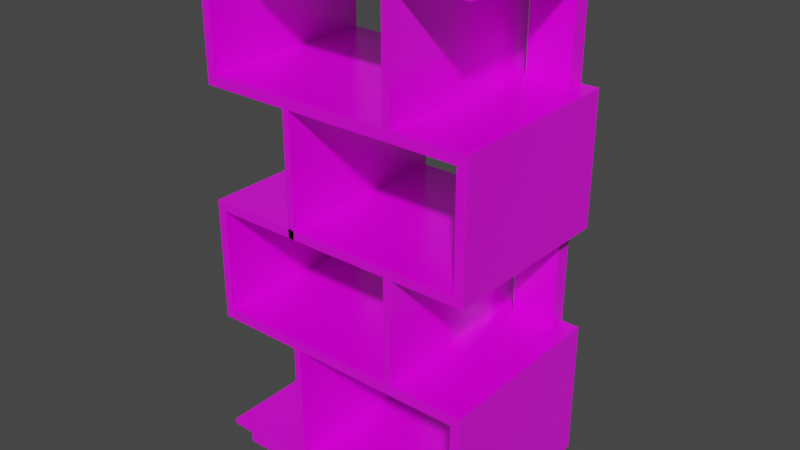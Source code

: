 # Source: Bookshelf1.blend  (saved by Blender 3.0.42; exported with 4.5.12 LTS)
import bpy
from mathutils import Matrix  # noqa: F401  (used for matrix-valued properties, if any)

bpy.ops.wm.read_factory_settings(use_empty=True)
scene = bpy.context.scene
scene.name = 'Scene'

# ---- collections
col_collection = bpy.data.collections.new('Collection'); scene.collection.children.link(col_collection)

# ---- images (referenced by path relative to the original .blend; pixels are not part of the script)
import os
ASSET_DIR = os.environ.get("B2B_ASSET_DIR", "")  # directory of the original .blend (textures are referenced by path, not embedded)
HERE = os.path.dirname(os.path.abspath(__file__))  # packed textures are extracted next to this script under _unpacked/

def load_image(name, relpath, width, height, colorspace="sRGB"):
    """Load a texture the original file referenced (path relative to the .blend, or extracted next to this script)."""
    p = next((c for c in (os.path.join(HERE, relpath), os.path.join(ASSET_DIR, relpath)) if relpath and os.path.exists(c)), "")
    if p:
        img = bpy.data.images.load(p, check_existing=True)
        img.name = name
    else:  # same state as the original file: an image datablock whose file is absent (Cycles renders it pink)
        img = bpy.data.images.new(name, width, height)
        img.source = "FILE"
        img.filepath = "//" + (relpath or name)
    img.colorspace_settings.name = colorspace
    return img
img_texturescom_woodfine0086_7_seamless_s_png = load_image('TexturesCom_WoodFine0086_7_seamless_S.png', 'TexturesCom_WoodFine0086_7_seamless_S.png', 1024, 1024, 'sRGB')

# ---- materials (node trees are filled in below, after node groups)
mat_material = bpy.data.materials.new('Material')
mat_material.alpha_threshold = 0.0
mat_material.line_color = (0.0, 0.0, 0.0, 1.0)

# ---- material node trees
mat_material.use_nodes = True; mat_material.node_tree.nodes.clear()
_N = mat_material.node_tree.nodes; _L = mat_material.node_tree.links
n0 = _N.new('ShaderNodeOutputMaterial'); n0.name = 'Material Output'; n0.location = (300, 300)
n1 = _N.new('ShaderNodeBsdfPrincipled'); n1.name = 'Principled BSDF'; n1.location = (10, 300)
n1.distribution = 'GGX'
n1.subsurface_method = 'RANDOM_WALK_SKIN'
n1.inputs[2].default_value = 0.2268
n1.inputs[3].default_value = 1.45
n1.inputs[13].default_value = 0.9173
n1.inputs[27].default_value = (0.0, 0.0, 0.0, 1.0)
n1.inputs[28].default_value = 1.0
n2 = _N.new('ShaderNodeTexImage'); n2.name = 'Image Texture'; n2.location = (-323, 94)
n2.image = img_texturescom_woodfine0086_7_seamless_s_png
_L.new(n1.outputs[0], n0.inputs[0])
_L.new(n2.outputs[0], n1.inputs[0])
n0.is_active_output = True

# ---- world
world_world = bpy.data.worlds.new('World'); scene.world = world_world
world_world.use_nodes = True; world_world.node_tree.nodes.clear()
_N = world_world.node_tree.nodes; _L = world_world.node_tree.links
n0 = _N.new('ShaderNodeOutputWorld'); n0.name = 'World Output'; n0.location = (300, 300)
n1 = _N.new('ShaderNodeBackground'); n1.name = 'Background'; n1.location = (10, 300)
n1.inputs[0].default_value = (0.05088, 0.05088, 0.05088, 1.0)
_L.new(n1.outputs[0], n0.inputs[0])
n0.is_active_output = True
world_world.color = (0.05088, 0.05088, 0.05088)
world_world.use_sun_shadow = False
world_world.sun_shadow_jitter_overblur = 0.0

# ---- meshes
me_cube = bpy.data.meshes.new('Cube')
me_cube.from_pydata([(0.9135, -0.05371, 0.1), (0.8823, -0.08782, 7.166e-05), (0.3191, -0.08782, 7.166e-05), (0.3398, -0.08782, 7.166e-05), (0.9135, -0.05371, 0.4984), (0.8823, -0.05371, 0.5335), (0.07301, -0.08782, 7.166e-05), (0.2689, -0.08782, 7.166e-05), (0.02978, -0.05371, 0.4984), (0.00325, -0.05371, 0.5335), (0.00325, -0.05371, 0.8724), (0.02978, -0.05371, 0.9029), (0.648, -0.05371, 0.9029), (0.6723, -0.05371, 0.9029), (0.8823, -0.05371, 0.8724), (0.9135, -0.05371, 0.9029), (0.9135, -0.05371, 1.265), (0.8823, -0.05371, 1.3), (0.3173, -0.05371, 1.3), (0.2957, -0.05371, 1.3), (0.02978, -0.05371, 1.265), (0.00325, -0.05371, 1.3), (0.00325, -0.05371, 1.667), (0.02978, -0.05371, 1.7), (0.648, -0.05371, 1.7), (0.6723, -0.05371, 1.7), (0.8823, -0.05371, 1.667), (0.8823, -0.05371, 1.7), (0.913, 0.0, 0.1), (0.9135, -0.0004204, 0.1), (0.913, 0.0, 0.08042), (0.9135, -0.0004204, 0.08042), (0.9131, -0.001143, 0.07981), (0.9126, -0.0003923, 0.07985), (0.9135, -0.5976, 0.1), (0.913, -0.598, 0.1), (0.9135, -0.5976, 0.08042), (0.913, -0.598, 0.08042), (0.9126, -0.5977, 0.07985), (0.9131, -0.5969, 0.07981), (0.003671, 0.0, 0.09958), (0.00325, -0.0004204, 0.09958), (0.003671, -0.0004204, 0.1), (0.004063, -0.0003923, 0.07985), (0.003625, -0.001143, 0.07981), (0.00325, -0.0004204, 0.08042), (0.003671, 0.0, 0.08042), (0.00325, -0.5976, 0.09958), (0.003671, -0.598, 0.09958), (0.003671, -0.5976, 0.1), (0.003625, -0.5969, 0.07981), (0.004063, -0.5977, 0.07985), (0.003671, -0.598, 0.08042), (0.00325, -0.5976, 0.08042), (0.8845, -0.03863, 0.06486), (0.8841, -0.03821, 0.06486), (0.8843, -0.03782, 0.06543), (0.8849, -0.03837, 0.06547), (0.8841, -0.5598, 0.06486), (0.8845, -0.5594, 0.06486), (0.8849, -0.5597, 0.06547), (0.8843, -0.5602, 0.06543), (0.03266, -0.03821, 0.06486), (0.03224, -0.03863, 0.06486), (0.03186, -0.03837, 0.06547), (0.03245, -0.03782, 0.06543), (0.03224, -0.5594, 0.06486), (0.03266, -0.5598, 0.06486), (0.03245, -0.5602, 0.06543), (0.03186, -0.5597, 0.06547), (0.8841, -0.03863, 7.166e-05), (0.8841, -0.03821, 0.0004921), (0.8845, -0.03863, 0.0004921), (0.8841, -0.5594, 7.166e-05), (0.8845, -0.5594, 0.0004921), (0.8841, -0.5598, 0.0004921), (0.03266, -0.03863, 7.166e-05), (0.03224, -0.03863, 0.0004921), (0.03266, -0.03821, 0.0004921), (0.03266, -0.5594, 7.166e-05), (0.03266, -0.5598, 0.0004921), (0.03224, -0.5594, 0.0004921), (0.8823, -0.0003923, 0.07985), (0.8823, 0.0, 0.08042), (0.8823, -0.5976, 0.1004), (0.8819, -0.5976, 0.1), (0.8828, -0.598, 0.09958), (0.8823, -0.598, 0.08042), (0.8823, -0.5977, 0.07985), (0.8819, -0.0004204, 0.1), (0.8823, -0.0004204, 0.1004), (0.8828, 0.0, 0.09958), (0.8823, -0.03821, 0.06486), (0.8823, -0.03782, 0.06543), (0.8823, -0.5602, 0.06543), (0.8823, -0.5598, 0.06486), (0.8823, -0.03863, 7.166e-05), (0.8823, -0.03821, 0.0004921), (0.8823, -0.5598, 0.0004921), (0.8823, -0.5594, 7.166e-05), (0.2959, -0.0003923, 0.07985), (0.2957, 0.0, 0.08042), (0.2953, -0.5976, 0.1), (0.2961, -0.598, 0.09958), (0.2957, -0.5976, 0.1004), (0.3191, -0.03821, 0.06486), (0.3188, -0.03782, 0.06543), (0.3191, -0.03863, 7.166e-05), (0.3191, -0.03821, 0.0004921), (0.2959, -0.5977, 0.07985), (0.2957, -0.598, 0.08042), (0.2953, -0.0004204, 0.1), (0.2957, -0.0004204, 0.1004), (0.2961, 0.0, 0.09958), (0.3191, -0.5598, 0.06486), (0.3188, -0.5602, 0.06543), (0.3191, -0.5594, 7.166e-05), (0.3191, -0.5598, 0.0004921), (0.3173, -0.598, 0.08042), (0.3175, -0.5977, 0.07985), (0.3177, -0.0004204, 0.1), (0.3169, 0.0, 0.09958), (0.3173, -0.0004204, 0.1004), (0.3396, -0.5602, 0.06543), (0.3398, -0.5598, 0.06486), (0.3398, -0.5598, 0.0004921), (0.3398, -0.5594, 7.166e-05), (0.3173, 0.0, 0.08042), (0.3175, -0.0003923, 0.07985), (0.3177, -0.5976, 0.1), (0.3173, -0.5976, 0.1004), (0.3169, -0.598, 0.09958), (0.3396, -0.03782, 0.06543), (0.3398, -0.03821, 0.06486), (0.3398, -0.03821, 0.0004921), (0.3398, -0.03863, 7.166e-05), (0.00325, -0.05371, 0.08042), (0.003625, -0.05415, 0.07981), (0.00325, -0.05371, 0.09958), (0.003671, -0.05371, 0.1), (0.9135, -0.05371, 0.08042), (0.9131, -0.05415, 0.07981), (0.03186, -0.08737, 0.06547), (0.03224, -0.08782, 0.06486), (0.8849, -0.08737, 0.06547), (0.8845, -0.08782, 0.06486), (0.03224, -0.08782, 0.0004921), (0.03266, -0.08782, 7.166e-05), (0.8845, -0.08782, 0.0004921), (0.8841, -0.08782, 7.166e-05), (0.8823, -0.05371, 0.1004), (0.8819, -0.05371, 0.1), (0.2957, -0.05371, 0.1004), (0.2953, -0.05371, 0.1), (0.3177, -0.05371, 0.1), (0.3173, -0.05371, 0.1004), (0.9135, -0.5976, 0.4984), (0.913, -0.598, 0.4984), (0.8819, -0.0004204, 0.4984), (0.8828, 0.0, 0.4988), (0.8823, -0.0004204, 0.4979), (0.913, 0.0, 0.4984), (0.9135, -0.0004204, 0.4984), (0.8819, -0.5976, 0.4984), (0.8823, -0.5976, 0.4979), (0.8828, -0.598, 0.4988), (0.8819, -0.05371, 0.4984), (0.8823, -0.05371, 0.4979), (0.9135, -0.05371, 0.5331), (0.913, -0.05371, 0.5335), (0.9135, -0.5976, 0.5331), (0.913, -0.5976, 0.5335), (0.913, -0.598, 0.5331), (0.8823, 0.0, 0.5331), (0.8823, -0.0004204, 0.5335), (0.9135, -0.0004204, 0.5331), (0.913, 0.0, 0.5331), (0.913, -0.0004204, 0.5335), (0.8823, -0.5976, 0.5335), (0.8823, -0.598, 0.5331), (0.3169, -0.598, 0.4979), (0.3173, -0.5976, 0.4979), (0.3169, -0.5976, 0.4984), (0.2957, -0.5976, 0.4979), (0.2961, -0.598, 0.4979), (0.2961, -0.5976, 0.4984), (0.2961, -0.05371, 0.4984), (0.2957, -0.05371, 0.4979), (0.2961, 0.0, 0.4979), (0.2957, -0.0004204, 0.4979), (0.2961, -0.0004204, 0.4984), (0.3169, 0.0, 0.4979), (0.3169, -0.0004204, 0.4984), (0.3173, -0.0004204, 0.4979), (0.3173, -0.05371, 0.4979), (0.3169, -0.05371, 0.4984), (0.04572, 0.0, 0.08042), (0.04511, -0.0003923, 0.07985), (0.08817, -0.598, 0.09958), (0.0882, -0.5976, 0.1), (0.07272, -0.03782, 0.06543), (0.07301, -0.03821, 0.06486), (0.07301, -0.03821, 0.0004921), (0.07301, -0.03863, 7.166e-05), (0.08817, -0.5977, 0.07985), (0.08788, -0.598, 0.08042), (0.08736, -0.0004204, 0.1), (0.08778, -0.0004204, 0.1004), (0.0882, 0.0, 0.09958), (0.07301, -0.5598, 0.06486), (0.07272, -0.5602, 0.06543), (0.07301, -0.5594, 7.166e-05), (0.07301, -0.5598, 0.0004921), (0.08778, -0.05329, 0.1004), (0.08736, -0.05413, 0.1), (0.0882, -0.05371, 0.1004), (0.2445, -0.598, 0.08042), (0.2448, -0.5977, 0.07985), (0.2441, 0.0, 0.09958), (0.2445, -0.0004204, 0.1004), (0.245, -0.0004204, 0.1), (0.2687, -0.5602, 0.06543), (0.2689, -0.5598, 0.06486), (0.2689, -0.5598, 0.0004921), (0.2689, -0.5594, 7.166e-05), (0.2441, -0.05371, 0.1004), (0.245, -0.05413, 0.1), (0.2445, -0.05329, 0.1004), (0.2445, 0.0, 0.08042), (0.2448, -0.0003923, 0.07985), (0.2445, -0.598, 0.09958), (0.2445, -0.5976, 0.1), (0.2687, -0.03782, 0.06543), (0.2689, -0.03821, 0.06486), (0.2689, -0.03821, 0.0004921), (0.2689, -0.03863, 7.166e-05), (0.08778, -0.0004204, 0.5331), (0.0882, -0.0004204, 0.5335), (0.0882, 0.0, 0.5331), (0.08778, -0.05329, 0.5331), (0.0882, -0.05371, 0.5331), (0.0882, -0.05329, 0.5335), (0.2441, 0.0, 0.5331), (0.2441, -0.0004204, 0.5335), (0.2445, -0.0004204, 0.5331), (0.2441, -0.05371, 0.5331), (0.2445, -0.05329, 0.5331), (0.2441, -0.05329, 0.5335), (0.02978, -0.598, 0.4988), (0.02978, -0.5976, 0.4984), (0.02978, -0.0004204, 0.4984), (0.02978, 0.0, 0.4988), (0.0302, -0.05371, 0.5335), (0.02978, -0.05371, 0.5339), (0.02978, -0.5976, 0.5339), (0.02936, -0.598, 0.5331), (0.0302, -0.5976, 0.5335), (0.0302, -0.0004213, 0.5335), (0.02936, 9.072e-07, 0.5335), (0.02978, -0.0004204, 0.5339), (0.00325, -0.05371, 0.4988), (0.003671, -0.05371, 0.4984), (0.003671, -0.5976, 0.4984), (0.003671, -0.598, 0.4988), (0.00325, -0.5976, 0.4988), (0.003671, -0.0004204, 0.4984), (0.00325, -0.0004204, 0.4988), (0.003671, 0.0, 0.4988), (0.003671, -0.598, 0.5335), (0.00325, -0.5976, 0.5335), (0.00325, -0.0004204, 0.5335), (0.003671, 0.0, 0.5335), (0.02978, -0.05371, 0.872), (0.0302, -0.05371, 0.8724), (0.0302, -0.5976, 0.8724), (0.02936, -0.598, 0.8728), (0.02978, -0.5976, 0.872), (0.0302, -0.0004204, 0.8724), (0.02978, -0.0004204, 0.872), (0.02936, 0.0, 0.8728), (0.00325, -0.0004204, 0.8724), (0.003671, 0.0, 0.8724), (0.00325, -0.5976, 0.8724), (0.003671, -0.598, 0.8724), (0.02978, -0.598, 0.9025), (0.02978, -0.5976, 0.9029), (0.02978, -0.0004204, 0.9029), (0.02978, 0.0, 0.9025), (0.003671, 0.0, 0.9025), (0.00325, -0.0004204, 0.9025), (0.003671, -0.0004204, 0.9029), (0.003671, -0.05371, 0.9029), (0.00325, -0.05371, 0.9025), (0.003671, -0.598, 0.9025), (0.003671, -0.5976, 0.9029), (0.00325, -0.5976, 0.9025), (0.6476, -0.05371, 0.8724), (0.648, -0.05371, 0.872), (0.648, -0.5976, 0.872), (0.6484, -0.598, 0.8728), (0.6476, -0.5976, 0.8724), (0.6484, 0.0, 0.8728), (0.648, -0.0004204, 0.872), (0.6476, -0.0004204, 0.8724), (0.648, -0.598, 0.9025), (0.648, -0.5976, 0.9029), (0.648, -0.0004204, 0.9029), (0.648, 0.0, 0.9025), (0.6476, 0.0, 0.9029), (0.6476, 0.0, 0.9029), (0.6723, -0.05371, 0.872), (0.6727, -0.05371, 0.8724), (0.6723, -0.5976, 0.872), (0.6727, -0.5976, 0.8724), (0.6719, -0.598, 0.8728), (0.6723, -0.0004204, 0.872), (0.6719, 0.0, 0.8728), (0.6727, -0.0004204, 0.8724), (0.6723, -0.598, 0.9025), (0.6723, -0.5976, 0.9029), (0.6723, -0.0004204, 0.9029), (0.6723, 0.0, 0.9025), (0.8823, -0.598, 0.8728), (0.8823, -0.5976, 0.8724), (0.8823, 0.0, 0.8728), (0.8823, -0.0004204, 0.8724), (0.8823, -0.05371, 0.9033), (0.8819, -0.05371, 0.9029), (0.8823, -0.5976, 0.9033), (0.8819, -0.5976, 0.9029), (0.8828, -0.598, 0.9025), (0.8823, -0.0004204, 0.9033), (0.8828, 0.0, 0.9025), (0.8819, -0.0004204, 0.9029), (0.913, -0.05371, 0.8724), (0.9135, -0.05371, 0.8728), (0.913, -0.598, 0.8728), (0.913, -0.5976, 0.8724), (0.9135, -0.5976, 0.8728), (0.913, -0.0004204, 0.8724), (0.913, 0.0, 0.8728), (0.9135, -0.0004204, 0.8728), (0.9135, -0.5976, 0.9029), (0.913, -0.598, 0.9029), (0.913, 0.0, 0.9029), (0.9135, -0.0004204, 0.9029), (0.8819, -0.05371, 1.265), (0.8823, -0.05371, 1.264), (0.8819, -0.5976, 1.265), (0.8823, -0.5976, 1.264), (0.8828, -0.598, 1.265), (0.8819, -0.0004204, 1.265), (0.8828, 0.0, 1.265), (0.8823, -0.0004204, 1.264), (0.9135, -0.5976, 1.265), (0.913, -0.598, 1.265), (0.913, 0.0, 1.265), (0.9135, -0.0004204, 1.265), (0.8823, -0.5976, 1.3), (0.8823, -0.598, 1.299), (0.8823, 0.0, 1.299), (0.8823, -0.0004204, 1.3), (0.9135, -0.05371, 1.299), (0.913, -0.05371, 1.3), (0.913, -0.598, 1.299), (0.9135, -0.5976, 1.299), (0.913, -0.5976, 1.3), (0.9135, -0.0004204, 1.299), (0.913, 0.0, 1.299), (0.913, -0.0004204, 1.3), (0.3173, -0.05371, 1.264), (0.3177, -0.05371, 1.265), (0.3173, -0.5976, 1.264), (0.3177, -0.5976, 1.265), (0.3169, -0.598, 1.265), (0.3173, -0.0004204, 1.264), (0.3169, 0.0, 1.265), (0.3177, -0.0004204, 1.265), (0.3173, -0.5976, 1.3), (0.3173, -0.598, 1.299), (0.3173, 0.0, 1.299), (0.3173, -0.0004204, 1.3), (0.2953, -0.05371, 1.265), (0.2957, -0.05371, 1.264), (0.2957, -0.5976, 1.264), (0.2961, -0.598, 1.265), (0.2953, -0.5976, 1.265), (0.2953, -0.0004204, 1.265), (0.2961, 0.0, 1.265), (0.2957, -0.0004204, 1.264), (0.2957, -0.5976, 1.3), (0.2957, -0.598, 1.299), (0.2957, -0.0004204, 1.3), (0.2957, 0.0, 1.299), (0.02978, -0.598, 1.265), (0.02978, -0.5976, 1.265), (0.02978, -0.0004204, 1.265), (0.02978, 0.0, 1.265), (0.0302, -0.05371, 1.3), (0.02978, -0.05371, 1.3), (0.02978, -0.5976, 1.3), (0.02936, -0.598, 1.299), (0.0302, -0.5976, 1.3), (0.02936, 0.0, 1.299), (0.02978, -0.0004204, 1.3), (0.0302, -0.0004204, 1.3), (0.00325, -0.05371, 1.265), (0.003671, -0.05371, 1.265), (0.003671, -0.5976, 1.265), (0.003671, -0.598, 1.265), (0.00325, -0.5976, 1.265), (0.003671, -0.0004204, 1.265), (0.00325, -0.0004204, 1.265), (0.003671, 0.0, 1.265), (0.003671, -0.598, 1.3), (0.00325, -0.5976, 1.3), (0.00325, -0.0004204, 1.3), (0.003671, 0.0, 1.3), (0.02978, -0.05371, 1.666), (0.0302, -0.05371, 1.667), (0.0302, -0.5976, 1.667), (0.02936, -0.598, 1.667), (0.02978, -0.5976, 1.666), (0.0302, -0.0004204, 1.667), (0.02978, -0.0004204, 1.666), (0.02936, 0.0, 1.667), (0.003671, -0.598, 1.667), (0.00325, -0.5976, 1.667), (0.00325, -0.0004204, 1.667), (0.003671, 0.0, 1.667), (0.02978, -0.598, 1.699), (0.02978, -0.5976, 1.7), (0.02978, -0.0004204, 1.7), (0.02978, 0.0, 1.699), (0.003671, -0.598, 1.699), (0.003671, -0.5976, 1.7), (0.00325, -0.5976, 1.699), (0.003671, -0.05371, 1.7), (0.00325, -0.05371, 1.699), (0.00325, -0.0004204, 1.699), (0.003671, -0.0004204, 1.7), (0.003671, 0.0, 1.699), (0.6476, -0.05371, 1.667), (0.648, -0.05371, 1.666), (0.648, -0.5976, 1.666), (0.6484, -0.598, 1.667), (0.6476, -0.5976, 1.667), (0.648, -0.0004204, 1.666), (0.6476, -0.0004204, 1.667), (0.6484, 0.0, 1.667), (0.648, -0.598, 1.699), (0.648, -0.5976, 1.7), (0.648, -0.0004204, 1.7), (0.648, 0.0, 1.699), (0.6723, -0.05371, 1.666), (0.6727, -0.05371, 1.667), (0.6723, -0.5976, 1.666), (0.6727, -0.5976, 1.667), (0.6719, -0.598, 1.667), (0.6719, 0.0, 1.667), (0.6727, -0.0004204, 1.667), (0.6723, -0.0004204, 1.666), (0.6723, -0.598, 1.699), (0.6723, -0.5976, 1.7), (0.6723, 0.0, 1.699), (0.6723, -0.0004204, 1.7), (0.8823, -0.5976, 1.667), (0.8823, -0.598, 1.667), (0.8823, 0.0, 1.667), (0.8823, -0.0004204, 1.667), (0.8823, -0.5976, 1.7), (0.8823, -0.598, 1.699), (0.8823, -0.0004204, 1.7), (0.8823, 0.0, 1.699), (0.913, -0.05371, 1.667), (0.9135, -0.05371, 1.667), (0.913, -0.5976, 1.667), (0.9135, -0.5976, 1.667), (0.913, -0.598, 1.667), (0.913, -0.0004204, 1.667), (0.913, 0.0, 1.667), (0.9135, -0.0004204, 1.667), (0.913, -0.5976, 1.7), (0.913, -0.598, 1.699), (0.9135, -0.5976, 1.699), (0.9135, -0.05371, 1.699), (0.913, -0.05371, 1.7), (0.913, -0.0004204, 1.7), (0.9135, -0.0004204, 1.699), (0.913, 0.0, 1.699), (0.648, -0.05371, 1.3), (0.6484, -0.05371, 1.3), (0.648, -0.5976, 1.3), (0.6484, -0.5976, 1.3), (0.6484, -0.598, 1.3), (0.648, -0.0004204, 1.3), (0.6484, 0.0, 1.3), (0.6484, -0.0004204, 1.3), (0.6719, -0.05371, 1.3), (0.6723, -0.05371, 1.3), (0.6723, -0.5976, 1.3), (0.6719, -0.598, 1.3), (0.6719, -0.5976, 1.3), (0.6719, 0.0, 1.3), (0.6723, -0.0004204, 1.3), (0.6719, -0.0004204, 1.3), (0.3169, -0.05371, 0.8724), (0.3173, -0.05371, 0.8728), (0.3173, -0.5976, 0.8728), (0.3169, -0.598, 0.8728), (0.3169, -0.5976, 0.8724), (0.3173, -0.0004204, 0.8728), (0.3169, -0.0004204, 0.8724), (0.3169, 0.0, 0.8728), (0.2957, -0.0004204, 0.8728), (0.2961, 0.0, 0.8728), (0.2961, -0.0004204, 0.8724), (0.2957, -0.05371, 0.8728), (0.2961, -0.05371, 0.8724), (0.2957, -0.5976, 0.8728), (0.2961, -0.5976, 0.8724), (0.2961, -0.598, 0.8728), (0.648, -0.05371, 0.5339), (0.6484, -0.05371, 0.5335), (0.648, -0.5976, 0.5339), (0.6484, -0.5976, 0.5335), (0.6484, -0.598, 0.5339), (0.6484, 0.0, 0.5339), (0.6484, -0.0004204, 0.5335), (0.648, -0.0004204, 0.5339), (0.6719, 0.0, 0.5339), (0.6723, -0.0004204, 0.5339), (0.6719, -0.0004204, 0.5335), (0.6719, -0.05371, 0.5335), (0.6723, -0.05371, 0.5339), (0.6723, -0.5976, 0.5339), (0.6719, -0.598, 0.5339), (0.6719, -0.5976, 0.5335), (0.2445, -0.0004204, 0.9033), (0.2445, 0.0, 0.9029), (0.2445, -0.05329, 0.9033), (0.2441, -0.05371, 0.9033), (0.245, -0.05413, 0.9029), (0.08736, -0.0004204, 0.9029), (0.08778, -0.0004204, 0.9033), (0.0882, 0.0, 0.9029), (0.0882, -0.05371, 0.9033), (0.08778, -0.05329, 0.9033), (0.08736, -0.05413, 0.9029), (0.2445, -0.05329, 1.264), (0.2441, -0.05329, 1.265), (0.2441, -0.05371, 1.264), (0.2445, -0.0004204, 1.264), (0.2441, 0.0, 1.264), (0.2441, -0.0004204, 1.265), (0.0882, 0.0, 1.264), (0.08778, -0.0004204, 1.264), (0.0882, -0.0004204, 1.265), (0.0882, -0.05371, 1.264), (0.0882, -0.05329, 1.265), (0.08778, -0.05329, 1.264), (0.8547, -0.0004204, 0.5335), (0.8538, 6.148e-06, 0.5332), (0.8542, -0.0004204, 0.5339), (0.8538, -0.05371, 0.5339), (0.8547, -0.05371, 0.5335), (0.8542, -0.05329, 0.5339), (0.7101, -0.05517, 0.5355), (0.7097, -0.05475, 0.5355), (0.7093, -0.0552, 0.5351), (0.7093, -0.001887, 0.5351), (0.7097, -0.001888, 0.5355), (0.7101, -0.001463, 0.5351), (0.7123, -0.001463, 0.8738), (0.7119, -0.001888, 0.8738), (0.7123, -0.001883, 0.8742), (0.8559, -4.268e-06, 0.8722), (0.856, -0.0004247, 0.8727), (0.8564, -0.0004204, 0.8722), (0.7123, -0.05517, 0.8738), (0.7123, -0.05475, 0.8742), (0.7119, -0.05475, 0.8738), (0.8559, -0.05371, 0.8722), (0.8564, -0.05329, 0.8722), (0.856, -0.05329, 0.8727), (0.8542, -0.05329, 1.3), (0.8542, -0.05371, 1.3), (0.8559, 0.0, 1.299), (0.8564, -0.0004201, 1.3), (0.8568, -0.0004204, 1.3), (0.7097, -0.05329, 1.3), (0.7097, -0.05371, 1.3), (0.7093, -0.0004204, 1.3), (0.7097, -0.0004204, 1.3), (0.7101, 0.0, 1.299), (0.7101, -0.05371, 1.666), (0.7101, -0.05329, 1.667), (0.7097, -0.05329, 1.666), (0.8538, -0.05371, 1.666), (0.8542, -0.05329, 1.666), (0.8538, -0.05329, 1.667), (0.8564, -0.0004201, 1.666), (0.8559, 0.0, 1.666), (0.8559, -0.0004204, 1.667), (0.7101, 0.0, 1.666), (0.7097, -0.0004204, 1.666), (0.7101, -0.0004204, 1.667)], [], [(50, 137, 142, 69), (214, 139, 49, 199), (206, 42, 139, 214), (37, 35, 86, 87), (34, 0, 4, 156), (28, 91, 159, 161), (96, 70, 149, 1), (54, 145, 148, 72), (53, 47, 138, 136), (46, 40, 208, 196), (76, 203, 6, 147), (66, 143, 146, 81), (62, 201, 202, 78), (58, 95, 98, 75), (95, 124, 125, 98), (101, 113, 121, 127), (141, 39, 60, 144), (145, 59, 74, 148), (128, 82, 93, 132), (87, 86, 131, 118), (86, 35, 157, 165), (38, 88, 94, 61), (103, 131, 180, 184), (100, 128, 132, 106), (2, 3, 126, 116), (107, 135, 3, 2), (111, 220, 226, 153), (7, 2, 116, 224), (153, 226, 231, 102), (156, 4, 168, 170), (88, 119, 123, 94), (150, 84, 164, 167), (135, 96, 1, 3), (89, 120, 154, 151), (229, 100, 106, 232), (228, 218, 113, 101), (155, 122, 193, 194), (233, 105, 108, 234), (235, 107, 2, 7), (90, 150, 167, 160), (110, 103, 230, 216), (109, 217, 221, 115), (83, 91, 28, 30), (3, 1, 99, 126), (92, 55, 71, 97), (209, 67, 80, 212), (1, 149, 73, 99), (82, 33, 56, 93), (204, 51, 68, 210), (0, 29, 162, 4), (205, 198, 48, 52), (43, 197, 200, 65), (161, 159, 173, 176), (166, 163, 249, 8), (140, 0, 34, 36), (32, 141, 144, 57), (151, 154, 129, 85), (133, 92, 97, 134), (177, 174, 5, 169), (5, 174, 561, 565), (165, 157, 172, 179), (169, 5, 178, 171), (4, 162, 175, 168), (158, 166, 8, 250), (192, 190, 186, 195), (197, 229, 232, 200), (130, 155, 194, 181), (118, 131, 103, 110), (121, 113, 188, 191), (114, 222, 223, 117), (227, 219, 244, 246), (147, 6, 211, 79), (143, 63, 77, 146), (127, 121, 91, 83), (136, 138, 41, 45), (137, 44, 64, 142), (207, 213, 239, 236), (6, 7, 224, 211), (201, 233, 234, 202), (216, 230, 198, 205), (152, 104, 183, 187), (105, 133, 134, 108), (124, 114, 117, 125), (119, 109, 115, 123), (112, 152, 187, 189), (217, 204, 210, 221), (203, 235, 7, 6), (215, 225, 245, 240), (226, 214, 199, 231), (196, 208, 218, 228), (8, 249, 262, 261), (243, 237, 241, 247), (218, 208, 238, 242), (222, 209, 212, 223), (258, 251, 267, 271), (268, 255, 275, 283), (178, 5, 565, 569, 252, 256), (195, 186, 185, 182), (173, 159, 251, 258, 572, 562), (165, 179, 255, 248), (9, 269, 282, 10), (266, 260, 9, 270), (254, 253, 272, 276), (250, 8, 261, 265), (260, 264, 269, 9), (248, 255, 268, 263), (286, 11, 548, 543), (285, 11, 291, 294), (270, 9, 10, 280), (274, 273, 296, 300), (569, 570, 257, 252), (258, 271, 281, 279), (298, 297, 522, 524), (11, 285, 305, 12, 542, 548), (284, 275, 299, 304), (10, 282, 295, 292), (545, 308, 307, 301, 279, 287), (283, 275, 284, 293), (314, 299, 526, 536), (311, 317, 325, 14), (11, 286, 290, 291), (279, 281, 288, 287), (273, 277, 303, 296), (323, 14, 334, 337), (315, 310, 534, 531), (301, 316, 530, 527), (539, 542, 12, 306, 309), (304, 299, 314, 318), (313, 311, 14, 323), (326, 328, 349, 347), (14, 325, 339, 334), (318, 314, 322, 330), (316, 321, 332, 324), (13, 319, 329, 327), (320, 13, 327, 333), (342, 15, 16, 354), (335, 341, 345, 15), (346, 348, 373, 371), (330, 322, 336, 343), (344, 332, 352, 356), (324, 332, 344, 340), (16, 357, 367, 362), (350, 359, 379, 374), (331, 326, 347, 353), (338, 335, 15, 342), (330, 343, 355, 350), (15, 345, 357, 16), (17, 361, 589, 586), (370, 372, 508, 507), (361, 17, 363, 369), (360, 352, 376, 380, 594, 587), (586, 18, 378, 358, 17), (356, 352, 360, 368), (374, 385, 521, 509), (378, 18, 19, 390), (354, 16, 362, 365), (351, 346, 371, 377), (350, 355, 364, 359), (385, 391, 401, 394), (20, 395, 408, 407), (591, 592, 381, 18), (375, 370, 507, 511), (384, 383, 517, 519), (387, 382, 20, 396), (399, 404, 424, 418), (396, 20, 407, 411), (390, 19, 398, 402), (393, 388, 397, 403), (19, 392, 405, 398), (383, 389, 514, 517), (412, 406, 21, 416), (21, 415, 427, 22), (394, 401, 414, 409), (420, 419, 442, 446), (403, 397, 413, 417), (400, 399, 418, 422), (22, 427, 436, 438), (430, 421, 445, 450), (406, 410, 415, 21), (403, 417, 429, 425), (414, 401, 421, 426), (416, 21, 22, 428), (432, 23, 24, 452), (444, 443, 490, 492), (428, 22, 438, 439), (23, 432, 440, 437), (425, 433, 453, 449), (23, 431, 451, 24), (452, 24, 25, 465), (443, 447, 495, 490), (419, 423, 448, 442), (425, 429, 441, 433), (426, 421, 430, 434), (431, 23, 437, 435), (466, 26, 474, 476), (25, 463, 470, 27), (24, 451, 463, 25), (449, 459, 503, 496), (454, 456, 500, 499), (458, 445, 494, 501), (468, 473, 489, 480), (472, 27, 486, 487), (459, 464, 473, 468), (461, 454, 499, 504), (465, 25, 27, 472), (457, 455, 26, 466), (475, 481, 488, 485), (493, 491, 498, 502), (27, 470, 482, 486), (477, 475, 485, 484), (26, 469, 479, 474), (471, 467, 478, 483), (491, 497, 505, 498), (506, 510, 520, 518), (450, 445, 458, 462), (455, 460, 469, 26), (449, 453, 464, 459), (462, 458, 467, 471), (512, 506, 518, 516), (525, 523, 533, 537), (380, 376, 388, 393), (374, 379, 391, 385), (382, 386, 395, 20), (388, 376, 513, 515), (540, 538, 552, 549), (523, 528, 532, 533), (310, 312, 535, 534), (297, 302, 529, 522), (301, 307, 321, 316), (12, 305, 319, 13), (562, 572, 573, 576), (306, 12, 13, 320), (544, 547, 560, 556), (539, 545, 555, 553), (557, 559, 550, 554), (546, 541, 551, 558), (584, 577, 575, 580), (253, 259, 278, 272), (591, 586, 598, 595), (571, 568, 581, 574), (567, 564, 582, 579), (566, 563, 578, 583), (593, 590, 597, 605), (18, 381, 392, 19), (587, 594, 604, 602), (585, 588, 601, 599), (600, 603, 606, 596), (280, 10, 292, 289), (17, 358, 366, 363), (30, 31, 32, 33), (36, 37, 38, 39), (40, 41, 42), (43, 44, 45, 46), (47, 48, 49), (50, 51, 52, 53), (54, 55, 56, 57), (58, 59, 60, 61), (62, 63, 64, 65), (66, 67, 68, 69), (70, 71, 72), (73, 74, 75), (76, 77, 78), (79, 80, 81), (84, 85, 86), (89, 90, 91), (102, 103, 104), (111, 112, 113), (120, 121, 122), (129, 130, 131), (158, 159, 160), (163, 164, 165), (170, 171, 172), (175, 176, 177), (180, 181, 182), (183, 184, 185), (188, 189, 190), (191, 192, 193), (206, 207, 208), (213, 214, 215), (218, 219, 220), (225, 226, 227), (236, 237, 238), (239, 240, 241), (242, 243, 244), (245, 246, 247), (254, 255, 256), (257, 258, 259), (262, 263, 264), (265, 266, 267), (274, 275, 276), (277, 278, 279), (288, 289, 290), (293, 294, 295), (298, 299, 300), (301, 302, 303), (306, 307, 308, 309), (312, 313, 314), (315, 316, 317), (328, 329, 330), (331, 332, 333), (336, 337, 338), (339, 340, 341), (348, 349, 350), (351, 352, 353), (364, 365, 366), (367, 368, 369), (372, 373, 374), (375, 376, 377), (384, 385, 386), (387, 388, 389), (400, 401, 402), (403, 404, 405), (408, 409, 410), (411, 412, 413), (420, 421, 422), (423, 424, 425), (434, 435, 436), (439, 440, 441), (444, 445, 446), (447, 448, 449), (456, 457, 458), (459, 460, 461), (476, 477, 478), (479, 480, 481), (482, 483, 484), (487, 488, 489), (492, 493, 494), (495, 496, 497), (500, 501, 502), (503, 504, 505), (508, 509, 510), (511, 512, 513), (514, 515, 516), (519, 520, 521), (524, 525, 526), (527, 528, 529), (530, 531, 532), (535, 536, 537), (540, 541, 542), (543, 544, 545), (546, 547, 548), (549, 550, 551), (552, 553, 554), (555, 556, 557), (558, 559, 560), (561, 562, 563), (564, 565, 566), (567, 568, 569), (570, 571, 572), (573, 574, 575), (576, 577, 578), (579, 580, 581), (582, 583, 584), (587, 588, 589), (592, 593, 594), (595, 596, 597), (598, 599, 600), (601, 602, 603), (604, 605, 606), (137, 50, 53, 136), (197, 43, 46, 196), (29, 31, 30, 28), (52, 48, 47, 53), (35, 37, 36, 34), (40, 46, 45, 41), (199, 49, 48, 198), (88, 38, 37, 87), (139, 42, 41, 138), (141, 32, 31, 140), (143, 66, 69, 142), (201, 62, 65, 200), (95, 58, 61, 94), (145, 54, 57, 144), (32, 57, 56, 33), (64, 44, 43, 65), (50, 69, 68, 51), (60, 39, 38, 61), (147, 79, 81, 146), (203, 76, 78, 202), (99, 73, 75, 98), (149, 70, 72, 148), (66, 81, 80, 67), (74, 59, 58, 75), (62, 78, 77, 63), (71, 55, 54, 72), (33, 82, 83, 30), (119, 88, 87, 118), (120, 89, 91, 121), (55, 92, 93, 56), (124, 95, 94, 123), (70, 96, 97, 71), (126, 99, 98, 125), (151, 85, 84, 150), (128, 100, 101, 127), (133, 105, 106, 132), (135, 107, 108, 134), (217, 109, 110, 216), (220, 111, 113, 218), (222, 114, 115, 221), (224, 116, 117, 223), (153, 102, 104, 152), (109, 119, 118, 110), (114, 124, 123, 115), (116, 126, 125, 117), (82, 128, 127, 83), (85, 129, 131, 86), (92, 133, 132, 93), (96, 135, 134, 97), (155, 130, 129, 154), (44, 137, 136, 45), (49, 139, 138, 47), (39, 141, 140, 36), (63, 143, 142, 64), (59, 145, 144, 60), (76, 147, 146, 77), (73, 149, 148, 74), (89, 151, 150, 90), (111, 153, 152, 112), (122, 155, 154, 120), (103, 184, 183, 104), (28, 161, 162, 29), (167, 164, 163, 166), (160, 167, 166, 158), (161, 176, 175, 162), (157, 35, 34, 156), (164, 84, 86, 165), (90, 160, 159, 91), (169, 171, 170, 168), (174, 177, 176, 173), (171, 178, 179, 172), (177, 169, 168, 175), (156, 170, 172, 157), (158, 250, 251, 159), (182, 185, 184, 180), (187, 183, 185, 186), (190, 192, 191, 188), (195, 182, 181, 194), (189, 187, 186, 190), (192, 195, 194, 193), (180, 131, 130, 181), (121, 191, 193, 122), (188, 113, 112, 189), (229, 197, 196, 228), (231, 199, 198, 230), (233, 201, 200, 232), (235, 203, 202, 234), (51, 204, 205, 52), (42, 206, 208, 40), (67, 209, 210, 68), (79, 211, 212, 80), (206, 214, 213, 207), (204, 217, 216, 205), (209, 222, 221, 210), (211, 224, 223, 212), (214, 226, 225, 215), (100, 229, 228, 101), (102, 231, 230, 103), (105, 233, 232, 106), (107, 235, 234, 108), (219, 227, 226, 220), (236, 239, 241, 237), (237, 243, 242, 238), (240, 245, 247, 241), (243, 247, 246, 244), (227, 246, 245, 225), (239, 213, 215, 240), (218, 242, 244, 219), (238, 208, 207, 236), (253, 254, 256, 252), (259, 253, 252, 257), (561, 174, 173, 562), (178, 256, 255, 179), (249, 163, 165, 248), (261, 262, 264, 260), (265, 261, 260, 266), (269, 264, 263, 268), (271, 267, 266, 270), (270, 280, 281, 271), (267, 251, 250, 265), (262, 249, 248, 263), (273, 274, 276, 272), (277, 273, 272, 278), (283, 293, 295, 282), (278, 259, 258, 279), (268, 283, 282, 269), (275, 255, 254, 276), (287, 288, 290, 286), (292, 295, 294, 291), (289, 292, 291, 290), (285, 294, 293, 284), (279, 301, 303, 277), (288, 281, 280, 289), (297, 298, 300, 296), (302, 297, 296, 303), (284, 304, 305, 285), (545, 287, 286, 543), (274, 300, 299, 275), (311, 313, 312, 310), (317, 311, 310, 315), (301, 527, 529, 302), (319, 305, 304, 318), (306, 320, 321, 307), (327, 329, 328, 326), (333, 327, 326, 331), (323, 337, 336, 322), (322, 314, 313, 323), (332, 321, 320, 333), (316, 324, 325, 317), (329, 319, 318, 330), (335, 338, 337, 334), (341, 335, 334, 339), (340, 344, 345, 341), (338, 342, 343, 336), (339, 325, 324, 340), (342, 354, 355, 343), (347, 349, 348, 346), (353, 347, 346, 351), (354, 365, 364, 355), (349, 328, 330, 350), (344, 356, 357, 345), (331, 353, 352, 332), (363, 366, 365, 362), (369, 363, 362, 367), (366, 358, 359, 364), (361, 369, 368, 360), (358, 378, 379, 359), (367, 357, 356, 368), (371, 373, 372, 370), (377, 371, 370, 375), (373, 348, 350, 374), (594, 380, 381, 592), (351, 377, 376, 352), (383, 384, 386, 382), (389, 383, 382, 387), (393, 403, 405, 392), (392, 381, 380, 393), (378, 390, 391, 379), (388, 515, 514, 389), (399, 400, 402, 398), (404, 399, 398, 405), (397, 388, 387, 396), (390, 402, 401, 391), (395, 386, 385, 394), (407, 408, 410, 406), (411, 407, 406, 412), (415, 410, 409, 414), (412, 416, 417, 413), (408, 395, 394, 409), (413, 397, 396, 411), (419, 420, 422, 418), (423, 419, 418, 424), (429, 417, 416, 428), (421, 401, 400, 422), (424, 404, 403, 425), (427, 415, 414, 426), (431, 435, 434, 430), (438, 436, 435, 437), (439, 438, 437, 440), (433, 441, 440, 432), (436, 427, 426, 434), (428, 439, 441, 429), (443, 444, 446, 442), (447, 443, 442, 448), (461, 504, 503, 459), (453, 433, 432, 452), (448, 423, 425, 449), (445, 421, 420, 446), (451, 431, 430, 450), (455, 457, 456, 454), (460, 455, 454, 461), (465, 472, 473, 464), (450, 462, 463, 451), (452, 465, 464, 453), (471, 483, 482, 470), (469, 460, 459, 468), (457, 466, 467, 458), (470, 463, 462, 471), (475, 477, 476, 474), (481, 475, 474, 479), (477, 484, 483, 478), (486, 482, 484, 485), (487, 486, 485, 488), (480, 489, 488, 481), (468, 480, 479, 469), (472, 487, 489, 473), (466, 476, 478, 467), (491, 493, 492, 490), (497, 491, 490, 495), (499, 500, 502, 498), (504, 499, 498, 505), (501, 494, 493, 502), (496, 503, 505, 497), (495, 447, 449, 496), (494, 445, 444, 492), (458, 501, 500, 456), (507, 508, 510, 506), (511, 507, 506, 512), (512, 516, 515, 513), (518, 520, 519, 517), (516, 518, 517, 514), (520, 510, 509, 521), (374, 509, 508, 372), (375, 511, 513, 376), (521, 385, 384, 519), (523, 525, 524, 522), (528, 523, 522, 529), (527, 530, 532, 528), (534, 535, 537, 533), (531, 534, 533, 532), (525, 537, 536, 526), (314, 536, 535, 312), (530, 316, 315, 531), (526, 299, 298, 524), (542, 539, 538, 540), (541, 546, 548, 542), (547, 544, 543, 548), (549, 552, 554, 550), (553, 555, 557, 554), (550, 559, 558, 551), (559, 557, 556, 560), (540, 549, 551, 541), (560, 547, 546, 558), (539, 553, 552, 538), (555, 545, 544, 556), (569, 565, 564, 567), (563, 566, 565, 561), (257, 570, 572, 258), (570, 569, 568, 571), (575, 577, 576, 573), (579, 582, 584, 580), (577, 584, 583, 578), (574, 581, 580, 575), (567, 579, 581, 568), (573, 572, 571, 574), (566, 583, 582, 564), (562, 576, 578, 563), (360, 587, 589, 361), (586, 589, 588, 585), (590, 593, 592, 591), (595, 598, 600, 596), (599, 601, 603, 600), (602, 604, 606, 603), (596, 606, 605, 597), (593, 605, 604, 594), (601, 588, 587, 602), (598, 586, 585, 599), (597, 590, 591, 595), (31, 29, 0, 140)])
_uv = me_cube.uv_layers.new(name='UVMap')
_uv.uv.foreach_set('vector', [-0.03692, 0.01438, -0.03692, 0.653, -0.003698, 0.6139, -0.003698, 0.05818, 0.06161, 0.653, -0.03687, 0.6535, -0.03687, 0.01353, 0.0626, 0.01353, 0.06161, 0.7162, -0.03687, 0.7162, -0.03687, 0.6535, 0.06161, 0.653, 1.033, -0.3666, 1.033, -0.3436, 0.9975, -0.3441, 0.997, -0.3666, 0.05446, -0.3436, 0.6945, -0.3436, 0.6945, 0.1252, 0.05446, 0.1252, 1.033, -0.3436, 0.9975, -0.3441, 0.9975, 0.1257, 1.033, 0.1252, 0.997, 0.6713, 0.9991, 0.6713, 0.9991, 0.6134, 0.997, 0.6134, 0.7122, -0.3849, 0.6543, -0.3849, 0.6543, -0.4607, 0.7122, -0.4607, 0.05446, -0.3666, 0.05446, -0.3441, 0.6945, -0.3441, 0.6945, -0.3666, -0.03687, -0.3666, -0.03687, -0.3441, 0.0626, -0.3441, 0.01261, -0.3666, -0.002763, 0.6713, 0.04472, 0.6713, 0.04472, 0.6134, -0.002763, 0.6134, 0.09942, -0.3849, 0.6543, -0.3849, 0.6543, -0.4607, 0.09942, -0.4607, -0.002763, -0.3849, 0.04472, -0.3849, 0.04472, -0.4607, -0.002763, -0.4607, 0.9991, -0.3849, 0.997, -0.3849, 0.997, -0.4607, 0.9991, -0.4607, 0.997, -0.3849, 0.3587, -0.3849, 0.3587, -0.4607, 0.997, -0.4607, 0.3067, -0.3666, 0.3072, -0.3441, 0.3317, -0.3441, 0.3322, -0.3666, 1.033, 0.653, 1.033, 0.01438, 1.0, 0.05818, 1.0, 0.6139, 0.6543, -0.3849, 0.09942, -0.3849, 0.09942, -0.4607, 0.6543, -0.4607, 0.3325, 0.7163, 0.997, 0.7163, 0.997, 0.6722, 0.3584, 0.6722, 0.997, -0.3666, 0.9975, -0.3441, 0.3317, -0.3441, 0.3322, -0.3666, 0.9975, -0.3441, 1.033, -0.3436, 1.033, 0.1252, 0.9975, 0.1257, 1.033, 0.0135, 0.997, 0.0135, 0.997, 0.05754, 0.9993, 0.05754, 0.3072, -0.3441, 0.3317, -0.3441, 0.3317, 0.1247, 0.3072, 0.1247, 0.307, 0.7163, 0.3325, 0.7163, 0.3584, 0.6722, 0.334, 0.6722, 0.3342, 0.6134, 0.3587, 0.6134, 0.3587, 0.05849, 0.3342, 0.05849, 0.3342, 0.6713, 0.3587, 0.6713, 0.3587, 0.6134, 0.3342, 0.6134, 0.3062, 0.7162, 0.2471, 0.7162, 0.2471, 0.653, 0.3062, 0.6535, 0.2752, 0.6134, 0.3342, 0.6134, 0.3342, 0.05849, 0.2752, 0.05849, 0.3062, 0.6535, 0.2471, 0.653, 0.2466, 0.01353, 0.3062, 0.01353, 0.05446, 0.1252, 0.6945, 0.1252, 0.6945, 0.166, 0.05446, 0.166, 0.997, 0.0135, 0.3325, 0.0135, 0.3584, 0.05754, 0.997, 0.05754, 0.6945, -0.3431, 0.05446, -0.3431, 0.05446, 0.1247, 0.6945, 0.1247, 0.3587, 0.6713, 0.997, 0.6713, 0.997, 0.6134, 0.3587, 0.6134, 0.9965, 0.7162, 0.3327, 0.7162, 0.3327, 0.6535, 0.9965, 0.6535, 0.2469, 0.7163, 0.307, 0.7163, 0.334, 0.6722, 0.2749, 0.6722, 0.2466, -0.3666, 0.2461, -0.3441, 0.3072, -0.3441, 0.3067, -0.3666, 0.6945, -0.3431, 0.7572, -0.3431, 0.7572, 0.1247, 0.6945, 0.1247, 0.2752, -0.3849, 0.3342, -0.3849, 0.3342, -0.4607, 0.2752, -0.4607, 0.2752, 0.6713, 0.3342, 0.6713, 0.3342, 0.6134, 0.2752, 0.6134, 0.7572, -0.3431, 0.6945, -0.3431, 0.6945, 0.1247, 0.7572, 0.1247, 0.3067, -0.3666, 0.3072, -0.3441, 0.2466, -0.3441, 0.2466, -0.3666, 0.307, 0.0135, 0.2469, 0.0135, 0.2749, 0.05754, 0.334, 0.05754, 0.997, -0.3666, 0.9975, -0.3441, 1.033, -0.3436, 1.033, -0.3666, 0.3587, 0.6134, 0.997, 0.6134, 0.997, 0.05849, 0.3587, 0.05849, 0.997, -0.3849, 0.9991, -0.3849, 0.9991, -0.4607, 0.997, -0.4607, 0.04472, -0.3849, -0.002763, -0.3849, -0.002763, -0.4607, 0.04472, -0.4607, 0.997, 0.6134, 0.9991, 0.6134, 0.9991, 0.05849, 0.997, 0.05849, 0.997, 0.7163, 1.033, 0.7163, 0.9993, 0.6722, 0.997, 0.6722, 0.06256, 0.0135, -0.03641, 0.0135, -0.003001, 0.05754, 0.04438, 0.05754, 0.6945, -0.3436, 0.7572, -0.3436, 0.7572, 0.1252, 0.6945, 0.1252, 0.06222, -0.3666, 0.06256, -0.3441, -0.03687, -0.3441, -0.03687, -0.3666, -0.03641, 0.7163, 0.01189, 0.7163, 0.04438, 0.6722, -0.003001, 0.6722, 1.033, 0.1252, 0.9975, 0.1257, 0.997, 0.166, 1.033, 0.166, 0.9965, 0.6535, 0.9965, 0.01353, -0.006144, 0.01353, -0.006144, 0.6535, 0.6945, -0.3666, 0.6945, -0.3436, 0.05446, -0.3436, 0.05446, -0.3666, 1.033, 0.7154, 1.033, 0.653, 1.0, 0.6139, 1.0, 0.6716, 0.9965, 0.6535, 0.3327, 0.6535, 0.3327, 0.01353, 0.9965, 0.01353, 0.3587, -0.3849, 0.997, -0.3849, 0.997, -0.4607, 0.3587, -0.4607, 1.033, 0.7162, 0.997, 0.7162, 0.997, 0.6535, 1.033, 0.6535, 0.997, 0.6535, 0.997, 0.7162, 0.9645, 0.7162, 0.9645, 0.6535, 0.9975, 0.1257, 1.033, 0.1252, 1.033, 0.166, 0.997, 0.166, 1.033, 0.6535, 0.997, 0.6535, 0.997, 0.01353, 1.033, 0.01353, 0.6945, 0.1252, 0.7572, 0.1252, 0.7572, 0.166, 0.6945, 0.166, 0.9965, 0.7162, 0.9965, 0.6535, -0.006144, 0.6535, -0.006144, 0.7162, 0.3317, 0.7162, 0.3072, 0.7162, 0.3072, 0.6535, 0.3317, 0.6535, 0.01189, 0.7163, 0.2469, 0.7163, 0.2749, 0.6722, 0.04438, 0.6722, 0.05446, -0.3431, 0.6945, -0.3431, 0.6945, 0.1247, 0.05446, 0.1247, 0.3322, -0.3666, 0.3317, -0.3441, 0.3072, -0.3441, 0.3067, -0.3666, 0.3317, -0.3441, 0.3072, -0.3441, 0.3072, 0.1247, 0.3317, 0.1247, 0.3342, -0.3849, 0.2752, -0.3849, 0.2752, -0.4607, 0.3342, -0.4607, 0.695, -0.3431, 0.7572, -0.3431, 0.7572, 0.166, 0.695, 0.166, -0.002763, 0.6134, 0.04472, 0.6134, 0.04472, 0.05849, -0.002763, 0.05849, 0.6543, -0.3849, 0.7122, -0.3849, 0.7122, -0.4607, 0.6543, -0.4607, 0.3322, -0.3666, 0.3317, -0.3441, 0.9975, -0.3441, 0.997, -0.3666, 0.6945, -0.3666, 0.6945, -0.3441, 0.7572, -0.3441, 0.7572, -0.3666, -0.03692, 0.653, -0.03692, 0.7154, -0.003698, 0.6716, -0.003698, 0.6139, 0.7572, -0.3431, 0.695, -0.3431, 0.695, 0.166, 0.7572, 0.166, 0.04472, 0.6134, 0.2752, 0.6134, 0.2752, 0.05849, 0.04472, 0.05849, 0.04472, -0.3849, 0.2752, -0.3849, 0.2752, -0.4607, 0.04472, -0.4607, 0.2466, -0.3666, 0.2466, -0.3441, 0.06256, -0.3441, 0.06222, -0.3666, 0.6945, -0.3431, 0.05446, -0.3431, 0.05446, 0.1247, 0.6945, 0.1247, 0.3342, -0.3849, 0.3587, -0.3849, 0.3587, -0.4607, 0.3342, -0.4607, 0.3587, -0.3849, 0.3342, -0.3849, 0.3342, -0.4607, 0.3587, -0.4607, 0.3325, 0.0135, 0.307, 0.0135, 0.334, 0.05754, 0.3584, 0.05754, 0.7572, -0.3431, 0.6945, -0.3431, 0.6945, 0.1247, 0.7572, 0.1247, 0.2469, 0.0135, 0.06256, 0.0135, 0.04438, 0.05754, 0.2749, 0.05754, 0.04472, 0.6713, 0.2752, 0.6713, 0.2752, 0.6134, 0.04472, 0.6134, 0.0626, -0.3431, 0.2461, -0.3431, 0.2461, 0.166, 0.0626, 0.166, 0.2471, 0.653, 0.06161, 0.653, 0.0626, 0.01353, 0.2466, 0.01353, 0.01261, -0.3666, 0.0626, -0.3441, 0.2461, -0.3441, 0.2466, -0.3666, -0.006144, 0.6535, -0.006144, 0.01353, -0.03687, 0.01353, -0.03687, 0.6535, 0.2461, 0.7162, 0.0626, 0.7162, 0.0626, 0.654, 0.2461, 0.654, 0.2461, -0.3441, 0.0626, -0.3441, 0.0626, 0.166, 0.2461, 0.166, 0.2752, -0.3849, 0.04472, -0.3849, 0.04472, -0.4607, 0.2752, -0.4607, -0.006639, 0.1665, -0.006144, 0.1257, -0.03687, 0.1257, -0.03687, 0.1665, -0.03687, 0.1665, -0.006639, 0.166, -0.006639, 0.5657, -0.03687, 0.5653, 0.997, 0.01353, 0.997, 0.6535, 0.9645, 0.6535, 0.7934, 0.6518, -0.00565, 0.6535, -0.00565, 0.01353, 0.3317, 0.6535, 0.3072, 0.6535, 0.3072, 0.01353, 0.3317, 0.01353, 0.997, 0.166, 0.9975, 0.1257, -0.006144, 0.1257, -0.006639, 0.1665, 0.7944, 0.1684, 0.9635, 0.1662, 0.9975, 0.1257, 0.997, 0.166, -0.006639, 0.166, -0.006144, 0.1257, 0.6945, 0.1665, 0.05446, 0.1665, 0.05446, 0.5653, 0.6945, 0.5653, 0.7572, 0.1257, 0.6945, 0.1257, 0.6945, 0.1665, 0.7572, 0.1665, 0.05446, 0.167, 0.6945, 0.167, 0.6945, 0.5648, 0.05446, 0.5648, -0.006144, 0.7162, -0.006144, 0.6535, -0.03687, 0.6535, -0.03687, 0.7162, 0.6945, 0.1257, 0.05446, 0.1257, 0.05446, 0.1665, 0.6945, 0.1665, -0.006144, 0.1257, -0.006639, 0.166, -0.03687, 0.1665, -0.03687, 0.1257, -0.006144, 0.7162, -0.006144, 0.6535, 0.06161, 0.653, 0.06161, 0.7162, -0.006144, 0.01353, -0.006144, 0.6535, -0.03687, 0.6535, -0.03687, 0.01353, 0.7572, 0.1665, 0.6945, 0.1665, 0.6945, 0.5653, 0.7572, 0.5653, -0.00565, 0.01353, -0.00565, 0.6535, 0.7208, 0.6535, 0.7208, 0.01353, 0.7934, 0.6518, 0.7934, 0.7145, -0.00565, 0.7162, -0.00565, 0.6535, -0.006639, 0.1665, -0.03687, 0.1665, -0.03687, 0.5653, -0.006639, 0.5657, 0.05446, 0.5648, 0.6945, 0.5648, 0.6945, 0.167, 0.05446, 0.167, -0.006144, 0.6535, -0.006144, 0.01353, 0.7213, 0.01353, 0.7213, 0.6535, 0.2471, 0.653, 0.06161, 0.653, -0.006144, 0.6007, -0.006639, 0.5657, 0.7218, 0.5657, 0.7213, 0.6007, 0.6945, 0.5653, 0.05446, 0.5653, 0.05446, 0.6007, 0.6945, 0.6007, 0.0626, 0.6012, 0.7208, 0.6012, 0.7213, 0.6007, 0.7218, 0.5657, -0.006639, 0.5657, -0.006144, 0.6007, -0.03687, 0.5653, -0.006639, 0.5657, -0.006144, 0.6007, -0.03687, 0.6007, 0.7494, 0.5657, 0.7218, 0.5657, 0.7218, 0.167, 0.7494, 0.167, 0.7504, 0.6535, 0.7504, 0.7162, 0.997, 0.7162, 0.997, 0.6535, -0.006144, 0.6535, -0.006144, 0.7162, -0.03687, 0.7162, -0.03687, 0.6535, -0.006639, 0.5657, -0.03687, 0.5653, -0.03687, 0.6007, -0.006144, 0.6007, -0.00565, 0.6535, -0.00565, 0.7162, 0.7208, 0.7162, 0.7208, 0.6535, 0.997, 0.01353, 0.997, 0.6535, 1.033, 0.6535, 1.033, 0.01353, 0.7572, 0.5648, 0.6945, 0.5648, 0.6945, 0.167, 0.7572, 0.167, 0.7218, 0.5657, 0.7494, 0.5657, 0.7494, 0.167, 0.7218, 0.167, 0.2466, 0.7167, 0.2471, 0.653, 0.7213, 0.6535, 0.7213, 0.7162, 0.7208, 0.7167, 0.7213, 0.6007, 0.7218, 0.5657, 0.7494, 0.5657, 0.7499, 0.6007, 0.7504, 0.01353, 0.7504, 0.6535, 0.997, 0.6535, 0.997, 0.01353, 0.6945, 0.6017, 0.05446, 0.6017, 0.05446, 1.026, 0.6945, 1.026, 0.997, 0.6535, 0.997, 0.7162, 1.033, 0.7162, 1.033, 0.6535, 0.7499, 0.6007, 0.7494, 0.5657, 0.997, 0.5657, 0.9975, 0.6007, 0.7494, 0.5657, 0.7499, 0.6007, 0.9975, 0.6007, 0.997, 0.5657, 0.7499, 0.6535, 0.7499, 0.01353, 0.9965, 0.01353, 0.9965, 0.6535, 0.7499, 0.7162, 0.7499, 0.6535, 0.9965, 0.6535, 0.9965, 0.7162, 0.05446, 0.6012, 0.6945, 0.6012, 0.6945, 1.027, 0.05446, 1.027, 0.6945, 0.5657, 0.7572, 0.5657, 0.7572, 0.6012, 0.6945, 0.6012, 0.9965, 0.6535, 0.9965, 0.01353, 0.3327, 0.01353, 0.3327, 0.6535, 0.9975, 0.6007, 0.997, 0.5657, 1.033, 0.5657, 1.033, 0.6012, 1.033, 0.6012, 0.9975, 0.6007, 0.9975, 1.027, 1.033, 1.027, 0.997, 0.5657, 0.9975, 0.6007, 1.033, 0.6012, 1.033, 0.5657, 0.6945, 1.027, 0.7572, 1.027, 0.7572, 1.068, 0.6945, 1.068, 0.9975, 1.027, 0.997, 1.068, 0.3322, 1.068, 0.3317, 1.027, 0.7572, 0.6017, 0.6945, 0.6017, 0.6945, 1.026, 0.7572, 1.026, 0.05446, 0.5657, 0.6945, 0.5657, 0.6945, 0.6012, 0.05446, 0.6012, 0.9975, 0.6007, 1.033, 0.6012, 1.033, 1.027, 0.9975, 1.027, 0.6945, 0.6012, 0.7572, 0.6012, 0.7572, 1.027, 0.6945, 1.027, 0.997, 0.6535, 0.997, 0.7162, 0.967, 0.7162, 0.964, 0.6535, 0.6945, 1.026, 0.05446, 1.026, 0.05446, 0.5657, 0.6945, 0.5657, 0.997, 0.7162, 0.997, 0.6535, 1.033, 0.6535, 1.033, 0.7162, 0.997, 1.068, 0.9975, 1.027, 0.3317, 1.027, 0.3322, 1.068, 0.7944, 1.068, 0.966, 1.068, 0.964, 0.6535, 0.3322, 0.6535, 0.3322, 0.01353, 0.997, 0.01353, 0.997, 0.6535, 1.033, 1.027, 0.9975, 1.027, 0.997, 1.068, 1.033, 1.068, 0.3317, 1.027, 0.3072, 1.027, 0.3072, 0.5657, 0.3317, 0.5657, 0.3322, 0.01353, 0.3322, 0.6535, 0.3067, 0.6535, 0.3067, 0.01353, 0.05446, 1.027, 0.6945, 1.027, 0.6945, 1.068, 0.05446, 1.068, 0.9965, 0.7162, 0.9965, 0.6535, 0.3327, 0.6535, 0.3327, 0.7162, 0.9975, 1.027, 1.033, 1.027, 1.033, 1.068, 0.997, 1.068, 0.3072, 1.027, 0.3067, 1.068, -0.006639, 1.068, -0.006144, 1.027, -0.006144, 0.6535, -0.006144, 0.01353, -0.03687, 0.01353, -0.03687, 0.6535, 0.7939, 0.6535, 0.7934, 0.7162, 0.3322, 0.7162, 0.3322, 0.6535, 0.7572, 1.026, 0.6945, 1.026, 0.6945, 0.5657, 0.7572, 0.5657, 0.05446, 1.026, 0.6945, 1.026, 0.6945, 0.5657, 0.05446, 0.5657, 0.3062, 0.7162, 0.3062, 0.6535, -0.006144, 0.6535, -0.006144, 0.7162, 0.6945, 1.069, 0.7572, 1.069, 0.7572, 1.5, 0.6945, 1.5, -0.006144, 0.7162, -0.006144, 0.6535, -0.03687, 0.6535, -0.03687, 0.7162, 0.3067, 0.01353, 0.3067, 0.6535, -0.00565, 0.6535, -0.00565, 0.01353, 0.3067, 1.068, 0.3072, 1.027, -0.006144, 1.027, -0.006639, 1.068, 0.3067, 0.6535, 0.3067, 0.7162, -0.00565, 0.7162, -0.00565, 0.6535, 0.6945, 1.026, 0.7572, 1.026, 0.7572, 0.5657, 0.6945, 0.5657, 0.7572, 1.027, 0.6945, 1.027, 0.6945, 1.068, 0.7572, 1.068, 0.6945, 1.068, 0.05446, 1.068, 0.05446, 1.5, 0.6945, 1.5, -0.006144, 1.027, -0.006639, 1.068, -0.03687, 1.068, -0.03687, 1.027, -0.00565, 0.01353, -0.00565, 0.6535, 0.7208, 0.6535, 0.7208, 0.01353, -0.006639, 1.068, -0.006144, 1.027, -0.03687, 1.027, -0.03687, 1.068, 0.05446, 1.069, 0.6945, 1.069, 0.6945, 1.5, 0.05446, 1.5, 0.6945, 1.5, 0.05446, 1.5, 0.05446, 1.538, 0.6945, 1.538, -0.006144, 1.538, -0.006639, 1.501, 0.7218, 1.501, 0.7213, 1.538, 0.6945, 1.027, 0.05446, 1.027, 0.05446, 1.068, 0.6945, 1.068, -0.006639, 1.068, -0.03687, 1.068, -0.03687, 1.5, -0.006639, 1.501, -0.03687, 1.068, -0.006639, 1.068, -0.006639, 1.501, -0.03687, 1.5, 0.7572, 1.068, 0.6945, 1.068, 0.6945, 1.5, 0.7572, 1.5, -0.006144, 0.7162, -0.006144, 0.6535, 0.7213, 0.6535, 0.7213, 0.7162, 0.05446, 1.5, 0.6945, 1.5, 0.6945, 1.069, 0.05446, 1.069, 0.7572, 1.5, 0.6945, 1.5, 0.6945, 1.538, 0.7572, 1.538, -0.006144, 0.6535, -0.006144, 0.7162, -0.03687, 0.7162, -0.03687, 0.6535, -0.006639, 1.501, -0.006144, 1.538, 0.7213, 1.538, 0.7218, 1.501, -0.006144, 0.6535, -0.006144, 0.01353, 0.7213, 0.01353, 0.7213, 0.6535, 0.7213, 0.7162, 0.7213, 0.6535, 0.7499, 0.6535, 0.7499, 0.7162, 0.6945, 1.5, 0.7572, 1.5, 0.7572, 1.069, 0.6945, 1.069, -0.00565, 0.6535, -0.00565, 0.7162, 0.7208, 0.7162, 0.7208, 0.6535, -0.006639, 1.501, -0.03687, 1.5, -0.03687, 1.538, -0.006144, 1.538, -0.03687, 1.5, -0.006639, 1.501, -0.006144, 1.538, -0.03687, 1.538, -0.006144, 0.01353, -0.006144, 0.6535, -0.03687, 0.6535, -0.03687, 0.01353, 0.997, 0.01353, 0.997, 0.6535, 1.033, 0.6535, 1.033, 0.01353, 0.7499, 0.6535, 0.7499, 0.01353, 0.997, 0.01353, 0.997, 0.6535, 0.7213, 0.6535, 0.7213, 0.01353, 0.7499, 0.01353, 0.7499, 0.6535, 0.7218, 1.501, 0.7494, 1.501, 0.7494, 1.069, 0.7218, 1.069, 0.6945, 1.5, 0.05446, 1.5, 0.05446, 1.069, 0.6945, 1.069, 0.7494, 1.501, 0.7218, 1.501, 0.7218, 1.069, 0.7494, 1.069, 0.997, 1.501, 0.997, 1.538, 1.033, 1.538, 1.033, 1.501, 0.997, 0.7162, 0.997, 0.6535, 1.033, 0.6535, 1.033, 0.7162, 0.7494, 1.501, 0.7499, 1.538, 0.997, 1.538, 0.997, 1.501, 0.7572, 1.5, 0.6945, 1.5, 0.6945, 1.069, 0.7572, 1.069, 0.7499, 0.7162, 0.7499, 0.6535, 0.997, 0.6535, 0.997, 0.7162, 0.7504, 0.01353, 0.7504, 0.6535, 0.997, 0.6535, 0.997, 0.01353, 0.6945, 1.501, 0.7572, 1.501, 0.7572, 1.538, 0.6945, 1.538, 0.7218, 0.01353, 0.7218, 0.6535, 0.7494, 0.6535, 0.7494, 0.01353, 0.997, 0.6535, 0.997, 0.01353, 1.033, 0.01353, 1.033, 0.6535, 0.05446, 1.501, 0.6945, 1.501, 0.6945, 1.538, 0.05446, 1.538, 0.997, 0.6535, 0.997, 0.7162, 1.033, 0.7162, 1.033, 0.6535, 0.997, 1.538, 0.997, 1.501, 1.033, 1.501, 1.033, 1.538, 0.7218, 0.6535, 0.7218, 0.7162, 0.7494, 0.7162, 0.7494, 0.6535, 0.3317, 0.6535, 0.3317, 0.01353, 0.3072, 0.01353, 0.3072, 0.6535, 0.7213, 1.538, 0.7218, 1.501, 0.7494, 1.501, 0.7499, 1.538, 0.7504, 0.6535, 0.7504, 0.7162, 0.997, 0.7162, 0.997, 0.6535, 0.7218, 1.501, 0.7213, 1.538, 0.7499, 1.538, 0.7494, 1.501, 0.7499, 1.538, 0.7494, 1.501, 0.997, 1.501, 0.997, 1.538, 0.3317, 0.7162, 0.3317, 0.6535, 0.3072, 0.6535, 0.3072, 0.7162, 0.7218, 0.01353, 0.7218, 0.6535, 0.7494, 0.6535, 0.7494, 0.01353, 0.3322, 1.068, 0.3317, 1.027, 0.3072, 1.027, 0.3067, 1.068, 0.3317, 1.027, 0.3322, 1.068, 0.3067, 1.068, 0.3072, 1.027, 0.3062, 0.6535, 0.3062, 0.01353, -0.006144, 0.01353, -0.006144, 0.6535, 0.3072, 1.027, 0.3317, 1.027, 0.3317, 0.5657, 0.3072, 0.5657, 0.695, 0.6017, 0.7572, 0.6017, 0.7572, 1.026, 0.695, 1.026, 0.7218, 0.6535, 0.7218, 0.7162, 0.7494, 0.7162, 0.7494, 0.6535, 0.6945, 0.5648, 0.05446, 0.5648, 0.05446, 0.167, 0.6945, 0.167, 0.6945, 0.5648, 0.7572, 0.5648, 0.7572, 0.167, 0.6945, 0.167, 0.7218, 0.5657, 0.7213, 0.6007, 0.7499, 0.6007, 0.7494, 0.5657, 0.7213, 0.6535, 0.7213, 0.01353, 0.7499, 0.01353, 0.7499, 0.6535, 0.9635, 0.1662, 0.7944, 0.1684, 0.7969, 0.567, 0.966, 0.5651, 0.7213, 0.7162, 0.7213, 0.6535, 0.7499, 0.6535, 0.7499, 0.7162, 0.7572, 0.6017, 0.695, 0.6017, 0.695, 1.026, 0.7572, 1.026, 0.2466, 0.6012, 0.0626, 0.6012, 0.0626, 1.026, 0.2461, 1.026, 0.0626, 0.7162, 0.0626, 0.654, 0.2461, 0.654, 0.2461, 0.7162, 0.0626, 0.6017, 0.2461, 0.6017, 0.2461, 1.026, 0.0626, 1.026, 0.966, 0.654, 0.966, 0.7162, 0.7969, 0.7145, 0.7969, 0.6523, 0.6945, 0.167, 0.7572, 0.167, 0.7572, 0.5648, 0.6945, 0.5648, 0.7939, 1.068, 0.964, 1.068, 0.9635, 1.5, 0.7944, 1.5, 0.7554, 0.1689, 0.6932, 0.1689, 0.6932, 0.567, 0.7554, 0.567, 0.7944, 0.1689, 0.9635, 0.167, 0.966, 0.5651, 0.7969, 0.567, 0.695, 0.167, 0.7572, 0.167, 0.7572, 0.5651, 0.695, 0.5651, 0.7572, 1.069, 0.695, 1.069, 0.695, 1.5, 0.7572, 1.5, 0.3322, 0.6535, 0.3322, 0.7162, 0.3067, 0.7162, 0.3067, 0.6535, 0.966, 1.068, 0.7944, 1.068, 0.7944, 1.5, 0.966, 1.5, 0.695, 1.069, 0.7572, 1.069, 0.7572, 1.5, 0.695, 1.5, 0.9635, 0.654, 0.966, 0.7162, 0.7944, 0.7162, 0.7944, 0.654, 0.7572, 0.5653, 0.6945, 0.5653, 0.6945, 0.6007, 0.7572, 0.6007, 0.997, 0.6535, 0.997, 0.01353, 1.033, 0.01353, 1.033, 0.6535, 1.033, 0.7167, 1.034, 0.7162, 1.033, 0.7154, 1.033, 0.7163, 1.034, 0.01353, 1.033, 0.01303, 1.033, 0.0135, 1.033, 0.01438, -0.03687, 0.7167, -0.03736, 0.7162, -0.03687, 0.7162, -0.03641, 0.7163, -0.03692, 0.7154, -0.03736, 0.7162, -0.03687, 0.7167, -0.03736, 0.01353, -0.03687, 0.01303, -0.03687, 0.01353, -0.03692, 0.01438, -0.03641, 0.0135, -0.03687, 0.01303, -0.03736, 0.01353, 0.9996, 0.6713, 0.9991, 0.6718, 0.9993, 0.6722, 1.0, 0.6716, 0.9991, 0.058, 0.9996, 0.05849, 1.0, 0.05818, 0.9993, 0.05754, -0.002763, 0.6718, -0.003257, 0.6713, -0.003698, 0.6716, -0.003001, 0.6722, -0.003257, 0.05849, -0.002763, 0.058, -0.003001, 0.05754, -0.003698, 0.05818, 0.9991, 0.6713, 0.9991, 0.6718, 0.9996, 0.6713, 0.9991, 0.05849, 0.9996, 0.05849, 0.9991, 0.058, -0.002763, 0.6713, -0.003257, 0.6713, -0.002763, 0.6718, -0.002763, 0.05849, -0.002763, 0.058, -0.003257, 0.05849, 0.997, -0.3431, 0.9965, -0.3436, 0.9975, -0.3441, 0.9965, -0.3436, 0.997, -0.3431, 0.9975, -0.3441, 0.3062, -0.3436, 0.3072, -0.3441, 0.3067, -0.3431, 0.3062, -0.3436, 0.3067, -0.3431, 0.3072, -0.3441, 0.3327, -0.3436, 0.3317, -0.3441, 0.3322, -0.3431, 0.3327, -0.3436, 0.3322, -0.3431, 0.3317, -0.3441, 0.9965, 0.1252, 0.9975, 0.1257, 0.997, 0.1247, 0.9965, 0.1252, 0.997, 0.1247, 0.9975, 0.1257, 1.034, 0.01353, 1.033, 0.01353, 1.033, 0.01303, 1.034, 0.166, 1.033, 0.166, 1.033, 0.1665, 0.3317, 0.01303, 0.3322, 0.01353, 0.3317, 0.01353, 0.3067, 0.01353, 0.3072, 0.01303, 0.3072, 0.01353, 0.3072, 0.1247, 0.3067, 0.1247, 0.3072, 0.1252, 0.3317, 0.1247, 0.3317, 0.1252, 0.3322, 0.1247, 0.06161, -0.3436, 0.0621, -0.3431, 0.0626, -0.3441, 0.0621, 0.654, 0.06161, 0.653, 0.0626, 0.6535, 0.2461, -0.3441, 0.2466, -0.3431, 0.2471, -0.3436, 0.2461, 0.6535, 0.2471, 0.653, 0.2466, 0.654, 0.7572, 0.166, 0.7572, 0.1665, 0.7577, 0.166, 0.695, 0.166, 0.6945, 0.166, 0.695, 0.1665, 0.7577, 0.166, 0.7572, 0.1665, 0.7572, 0.166, 0.6945, 0.166, 0.695, 0.166, 0.695, 0.1665, -0.006144, 0.167, -0.006639, 0.166, -0.00565, 0.1665, -0.00565, 0.1665, -0.006639, 0.1665, -0.006144, 0.167, 0.05446, 0.1252, 0.05397, 0.1257, 0.05446, 0.1257, -0.03687, 0.1252, -0.03736, 0.1257, -0.03687, 0.1257, -0.00565, 0.5653, -0.006639, 0.5657, -0.006144, 0.5648, -0.00565, 0.5653, -0.006144, 0.5648, -0.006639, 0.5657, -0.03687, 0.6007, -0.03736, 0.6007, -0.03687, 0.6012, 0.05397, 0.6007, 0.05446, 0.6012, 0.05446, 0.6007, 0.7213, 0.5648, 0.7218, 0.5657, 0.7208, 0.5653, 0.7218, 0.5657, 0.7213, 0.5648, 0.7208, 0.5653, 0.7213, 0.6012, 0.7213, 0.6007, 0.7208, 0.6012, 0.7208, 0.6012, 0.7499, 0.5648, 0.7504, 0.5653, 0.7494, 0.5657, 0.7499, 0.5648, 0.7494, 0.5657, 0.7504, 0.5653, 0.997, 0.6017, 0.9965, 0.6012, 0.9975, 0.6007, 0.997, 0.6017, 0.9975, 0.6007, 0.9965, 0.6012, 1.033, 0.01303, 1.033, 0.01353, 1.034, 0.01353, 1.033, 0.5653, 1.033, 0.5657, 1.034, 0.5657, 0.9965, 1.027, 0.997, 1.026, 0.9975, 1.027, 0.9965, 1.027, 0.9975, 1.027, 0.997, 1.026, 1.033, 0.01303, 1.034, 0.01353, 1.033, 0.01353, 1.034, 1.068, 1.033, 1.068, 1.033, 1.068, 0.3322, 1.026, 0.3327, 1.027, 0.3317, 1.027, 0.3322, 1.026, 0.3317, 1.027, 0.3327, 1.027, 0.3067, 1.026, 0.3072, 1.027, 0.3062, 1.027, 0.3062, 1.027, 0.3072, 1.027, 0.3067, 1.026, -0.006144, 1.069, -0.006639, 1.068, -0.00565, 1.068, -0.006639, 1.068, -0.006144, 1.069, -0.00565, 1.068, 0.05446, 1.027, 0.05397, 1.027, 0.05446, 1.027, -0.03687, 1.027, -0.03736, 1.027, -0.03687, 1.027, -0.00565, 1.5, -0.006639, 1.501, -0.006144, 1.5, -0.00565, 1.5, -0.006144, 1.5, -0.006639, 1.501, 0.05397, 1.538, 0.05446, 1.539, 0.05446, 1.538, -0.03736, 1.538, -0.03687, 1.539, -0.03687, 1.538, 0.7213, 1.5, 0.7218, 1.501, 0.7208, 1.5, 0.7213, 1.5, 0.7208, 1.5, 0.7218, 1.501, 0.7499, 1.5, 0.7504, 1.5, 0.7494, 1.501, 0.7494, 1.501, 0.7504, 1.5, 0.7499, 1.5, 1.033, 0.01353, 1.034, 0.01353, 1.033, 0.01303, 1.033, 1.5, 1.033, 1.501, 1.034, 1.501, 1.033, 0.01353, 1.033, 0.01303, 1.034, 0.01353, 1.033, 1.539, 1.034, 1.538, 1.033, 1.538, 0.7213, 0.01353, 0.7218, 0.01353, 0.7218, 0.01303, 0.7213, 1.069, 0.7218, 1.069, 0.7218, 1.068, 0.7499, 0.01353, 0.7494, 0.01303, 0.7494, 0.01353, 0.7494, 1.069, 0.7499, 1.069, 0.7494, 1.068, 0.3322, 0.01353, 0.3317, 0.01303, 0.3317, 0.01353, 0.3322, 0.5657, 0.3317, 0.5653, 0.3317, 0.5657, 0.3067, 0.5657, 0.3072, 0.5657, 0.3072, 0.5653, 0.3067, 0.01353, 0.3072, 0.01353, 0.3072, 0.01303, 0.7213, 0.01353, 0.7218, 0.01353, 0.7218, 0.01303, 0.7218, 0.167, 0.7218, 0.1665, 0.7213, 0.167, 0.7494, 0.167, 0.7499, 0.167, 0.7494, 0.1665, 0.7499, 0.01353, 0.7494, 0.01303, 0.7494, 0.01353, 0.2466, 0.654, 0.2461, 0.6535, 0.2471, 0.653, 0.06161, 0.6012, 0.0621, 0.6017, 0.0626, 0.6012, 0.0626, 0.6535, 0.0621, 0.654, 0.06161, 0.653, 0.695, 1.026, 0.695, 1.027, 0.6945, 1.026, 0.7572, 1.026, 0.7577, 1.026, 0.7572, 1.027, 0.7577, 1.026, 0.7572, 1.026, 0.7572, 1.027, 0.6945, 1.026, 0.695, 1.027, 0.695, 1.026, 0.9645, 0.1665, 0.9635, 0.1662, 0.964, 0.167, 0.9635, 0.6535, 0.9645, 0.6535, 0.964, 0.654, 0.7944, 0.6518, 0.7939, 0.6523, 0.7934, 0.6518, 0.7934, 0.1684, 0.7939, 0.1689, 0.7944, 0.1684, 0.7969, 0.567, 0.7964, 0.567, 0.7969, 0.5674, 0.7577, 0.5651, 0.7572, 0.5656, 0.7572, 0.5651, 0.7969, 0.6518, 0.7969, 0.6523, 0.7964, 0.6523, 0.6945, 0.5651, 0.695, 0.5651, 0.695, 0.5656, 0.966, 1.068, 0.9665, 1.069, 0.967, 1.068, 0.7934, 1.068, 0.7939, 1.069, 0.7944, 1.068, 0.7944, 1.5, 0.7944, 1.5, 0.7939, 1.5, 0.9635, 1.5, 0.964, 1.5, 0.9635, 1.5, 0.9665, 0.7162, 0.966, 0.7167, 0.966, 0.7162, 0.7944, 1.5, 0.7939, 1.5, 0.7944, 1.5, 0.694, -0.3673, 0.05531, -0.3673, 0.05446, -0.3666, 0.6945, -0.3666, 0.01189, -0.3673, -0.03641, -0.3673, -0.03687, -0.3666, 0.01261, -0.3666, 1.034, -0.3436, 1.034, -0.3666, 1.033, -0.3666, 1.033, -0.3436, 0.05397, -0.3666, 0.05397, -0.3441, 0.05446, -0.3441, 0.05446, -0.3666, 1.033, -0.3436, 1.033, -0.3666, 1.034, -0.3666, 1.034, -0.3436, -0.03687, -0.3441, -0.03687, -0.3666, -0.03736, -0.3666, -0.03736, -0.3441, 0.0626, 0.01353, -0.03687, 0.01353, -0.03687, 0.01303, 0.06256, 0.01303, 0.997, -0.3673, 1.033, -0.3673, 1.033, -0.3666, 0.997, -0.3666, -0.03687, 0.6535, -0.03687, 0.7162, -0.03736, 0.7162, -0.03736, 0.6535, 0.694, -0.3673, 0.7563, -0.3673, 0.7572, -0.3666, 0.6945, -0.3666, 0.6543, -0.3849, 0.09942, -0.3849, 0.09911, -0.3842, 0.6549, -0.3842, 0.04472, -0.3849, -0.002763, -0.3849, -0.003001, -0.3843, 0.04438, -0.3843, 0.997, -0.3849, 0.9991, -0.3849, 0.9993, -0.3843, 0.997, -0.3843, 0.6543, -0.3849, 0.7122, -0.3849, 0.7125, -0.3842, 0.6549, -0.3842, 1.033, 0.7154, 1.0, 0.6716, 0.9993, 0.6722, 1.033, 0.7163, -0.003698, 0.6716, -0.03692, 0.7154, -0.03641, 0.7163, -0.003001, 0.6722, -0.03692, 0.01438, -0.003698, 0.05818, -0.003001, 0.05754, -0.03641, 0.0135, 1.0, 0.05818, 1.033, 0.01438, 1.033, 0.0135, 0.9993, 0.05754, -0.002763, 0.6134, -0.002763, 0.05849, -0.003257, 0.05849, -0.003257, 0.6134, 0.04472, 0.6713, -0.002763, 0.6713, -0.002763, 0.6718, 0.04472, 0.6718, 0.997, 0.05849, 0.9991, 0.05849, 0.9991, 0.058, 0.997, 0.058, 0.9991, 0.6134, 0.9991, 0.6713, 0.9996, 0.6713, 0.9996, 0.6134, 0.09942, -0.3849, 0.09942, -0.4607, 0.09893, -0.4607, 0.09893, -0.3849, 0.9996, -0.4607, 0.9996, -0.3849, 0.9991, -0.3849, 0.9991, -0.4607, -0.002763, -0.3849, -0.002763, -0.4607, -0.003257, -0.4607, -0.003257, -0.3849, 0.9991, -0.4607, 0.9991, -0.3849, 0.9996, -0.3849, 0.9996, -0.4607, 1.033, -0.3673, 0.997, -0.3673, 0.997, -0.3666, 1.033, -0.3666, 0.3325, -0.3673, 0.997, -0.3673, 0.997, -0.3666, 0.3322, -0.3666, 0.3327, 0.7162, 0.9965, 0.7162, 0.9975, 0.7167, 0.3317, 0.7167, 0.9991, -0.3849, 0.997, -0.3849, 0.997, -0.3843, 0.9993, -0.3843, 0.3587, -0.3849, 0.997, -0.3849, 0.997, -0.3843, 0.3584, -0.3843, 0.9991, 0.6713, 0.997, 0.6713, 0.997, 0.6718, 0.9991, 0.6718, 0.3587, 0.05849, 0.997, 0.05849, 0.997, 0.058, 0.3587, 0.058, 0.9965, 0.6535, 0.9965, 0.01353, 0.997, 0.01353, 0.997, 0.6535, 0.3325, -0.3673, 0.307, -0.3673, 0.3067, -0.3666, 0.3322, -0.3666, 0.3587, -0.3849, 0.3342, -0.3849, 0.334, -0.3843, 0.3584, -0.3843, 0.3587, 0.6713, 0.3342, 0.6713, 0.3342, 0.6718, 0.3587, 0.6718, 0.2469, -0.3673, 0.307, -0.3673, 0.3067, -0.3666, 0.2466, -0.3666, 0.2471, 0.7162, 0.3062, 0.7162, 0.3072, 0.7167, 0.2461, 0.7167, 0.2752, -0.3849, 0.3342, -0.3849, 0.334, -0.3843, 0.2749, -0.3843, 0.2752, 0.05849, 0.3342, 0.05849, 0.3342, 0.058, 0.2752, 0.058, 0.3062, 0.6535, 0.3062, 0.01353, 0.3067, 0.01353, 0.3067, 0.6535, 0.307, -0.3673, 0.3325, -0.3673, 0.3322, -0.3666, 0.3067, -0.3666, 0.3342, -0.3849, 0.3587, -0.3849, 0.3584, -0.3843, 0.334, -0.3843, 0.3342, 0.05849, 0.3587, 0.05849, 0.3587, 0.058, 0.3342, 0.058, 0.997, -0.3673, 0.3325, -0.3673, 0.3322, -0.3666, 0.997, -0.3666, 0.9965, 0.01353, 0.3327, 0.01353, 0.3317, 0.01303, 0.9975, 0.01303, 0.997, -0.3849, 0.3587, -0.3849, 0.3584, -0.3843, 0.997, -0.3843, 0.997, 0.6713, 0.3587, 0.6713, 0.3587, 0.6718, 0.997, 0.6718, 0.3322, 0.6535, 0.3322, 0.01353, 0.3327, 0.01353, 0.3327, 0.6535, 0.7563, -0.3673, 0.694, -0.3673, 0.6945, -0.3666, 0.7572, -0.3666, -0.03687, 0.01353, -0.03687, 0.6535, -0.03736, 0.6535, -0.03736, 0.01353, 0.05531, -0.3673, 0.694, -0.3673, 0.6945, -0.3666, 0.05446, -0.3666, 0.7122, -0.3849, 0.6543, -0.3849, 0.6549, -0.3842, 0.7125, -0.3842, 0.09942, -0.3849, 0.6543, -0.3849, 0.6549, -0.3842, 0.09911, -0.3842, -0.002763, 0.6713, -0.002763, 0.6134, -0.003257, 0.6134, -0.003257, 0.6713, 0.9991, 0.05849, 0.9991, 0.6134, 0.9996, 0.6134, 0.9996, 0.05849, 0.9965, 0.7162, 0.9965, 0.6535, 0.997, 0.6535, 0.997, 0.7162, 0.3062, 0.7162, 0.3062, 0.6535, 0.3067, 0.6535, 0.3067, 0.7162, 0.3322, 0.7162, 0.3322, 0.6535, 0.3327, 0.6535, 0.3327, 0.7162, 0.3072, -0.3441, 0.3072, 0.1247, 0.3067, 0.1247, 0.3067, -0.3431, 1.033, -0.3436, 1.033, 0.1252, 1.034, 0.1252, 1.034, -0.3436, 0.997, 0.6535, 0.997, 0.01353, 0.9965, 0.01353, 0.9965, 0.6535, 0.997, 0.7162, 0.997, 0.6535, 0.9965, 0.6535, 0.9965, 0.7162, 1.033, 0.1252, 1.033, 0.166, 1.034, 0.166, 1.034, 0.1252, 1.033, 0.1252, 1.033, -0.3436, 1.034, -0.3436, 1.034, 0.1252, 0.997, 0.1247, 0.997, -0.3431, 0.9975, -0.3441, 0.9975, 0.1257, 0.997, -0.3431, 0.997, 0.1247, 0.9975, 0.1257, 0.9975, -0.3441, 1.033, 0.6535, 1.033, 0.01353, 1.034, 0.01353, 1.034, 0.6535, 0.997, 0.1665, 1.033, 0.1665, 1.033, 0.166, 0.997, 0.166, 1.033, 0.01353, 0.997, 0.01353, 0.997, 0.01303, 1.033, 0.01303, 1.033, 0.7162, 1.033, 0.6535, 1.034, 0.6535, 1.034, 0.7162, 1.034, 0.1252, 1.034, 0.166, 1.033, 0.166, 1.033, 0.1252, 0.9965, 0.1252, -0.006144, 0.1252, -0.006144, 0.1257, 0.9975, 0.1257, 0.3317, 0.01353, 0.3072, 0.01353, 0.3072, 0.01303, 0.3317, 0.01303, 0.3067, 0.6535, 0.3067, 0.01353, 0.3072, 0.01353, 0.3072, 0.6535, 0.3072, 0.1252, 0.3317, 0.1252, 0.3317, 0.1247, 0.3072, 0.1247, 0.3317, 0.6535, 0.3317, 0.01353, 0.3322, 0.01353, 0.3322, 0.6535, 0.3067, 0.7162, 0.3067, 0.6535, 0.3072, 0.6535, 0.3072, 0.7162, 0.3317, 0.7162, 0.3317, 0.6535, 0.3322, 0.6535, 0.3322, 0.7162, 0.3317, 0.1247, 0.3317, -0.3441, 0.3322, -0.3431, 0.3322, 0.1247, 0.3317, -0.3441, 0.3317, 0.1247, 0.3322, 0.1247, 0.3322, -0.3431, 0.3072, 0.1247, 0.3072, -0.3441, 0.3067, -0.3431, 0.3067, 0.1247, 0.2469, -0.3673, 0.01189, -0.3673, 0.01261, -0.3666, 0.2466, -0.3666, 0.2466, 0.01353, 0.0626, 0.01353, 0.06256, 0.01303, 0.2466, 0.01303, 0.2752, -0.3849, 0.04472, -0.3849, 0.04438, -0.3843, 0.2749, -0.3843, 0.2752, 0.6713, 0.04472, 0.6713, 0.04472, 0.6718, 0.2752, 0.6718, -0.03641, -0.3673, 0.06256, -0.3673, 0.06222, -0.3666, -0.03687, -0.3666, -0.03687, 0.7162, 0.06161, 0.7162, 0.0626, 0.7167, -0.03687, 0.7167, -0.002763, -0.3849, 0.04472, -0.3849, 0.04438, -0.3843, -0.003001, -0.3843, -0.002763, 0.05849, 0.04472, 0.05849, 0.04472, 0.058, -0.002763, 0.058, 0.06161, 0.7162, 0.06161, 0.653, 0.0621, 0.654, 0.0621, 0.7162, 0.06256, -0.3673, 0.2469, -0.3673, 0.2466, -0.3666, 0.06222, -0.3666, 0.04472, -0.3849, 0.2752, -0.3849, 0.2749, -0.3843, 0.04438, -0.3843, 0.04472, 0.05849, 0.2752, 0.05849, 0.2752, 0.058, 0.04472, 0.058, 0.06161, 0.653, 0.2471, 0.653, 0.2461, 0.6535, 0.0626, 0.6535, 0.307, -0.3673, 0.2469, -0.3673, 0.2466, -0.3666, 0.3067, -0.3666, 0.3062, 0.01353, 0.2466, 0.01353, 0.2466, 0.01303, 0.3072, 0.01303, 0.3342, -0.3849, 0.2752, -0.3849, 0.2749, -0.3843, 0.334, -0.3843, 0.3342, 0.6713, 0.2752, 0.6713, 0.2752, 0.6718, 0.3342, 0.6718, 0.2466, 0.7162, 0.2466, 0.654, 0.2471, 0.653, 0.2471, 0.7162, 0.7572, 0.166, 0.695, 0.166, 0.695, 0.1665, 0.7572, 0.1665, 0.0626, 0.1665, 0.2461, 0.1665, 0.2461, 0.166, 0.0626, 0.166, 0.0626, 0.166, 0.2461, 0.166, 0.2461, 0.1665, 0.0626, 0.1665, 0.7572, 0.1665, 0.695, 0.1665, 0.695, 0.166, 0.7572, 0.166, 0.695, -0.3431, 0.695, 0.166, 0.6945, 0.166, 0.6945, -0.3431, 0.695, 0.166, 0.695, -0.3431, 0.6945, -0.3431, 0.6945, 0.166, 0.7577, -0.3441, 0.7577, 0.166, 0.7572, 0.166, 0.7572, -0.3431, 0.7577, 0.166, 0.7577, -0.3441, 0.7572, -0.3431, 0.7572, 0.166, -0.006144, 0.6535, -0.006144, 0.01353, -0.00565, 0.01353, -0.00565, 0.6535, -0.006144, 0.7162, -0.006144, 0.6535, -0.00565, 0.6535, -0.00565, 0.7162, 0.9645, 0.7162, 0.997, 0.7162, 0.997, 0.7167, 0.9635, 0.7167, 0.997, 0.01353, -0.00565, 0.01353, -0.006639, 0.01303, 0.997, 0.01303, -0.006144, 0.01353, 0.9965, 0.01353, 0.9975, 0.01303, -0.006144, 0.01303, 0.6945, 0.1252, 0.05446, 0.1252, 0.05446, 0.1257, 0.6945, 0.1257, 0.7572, 0.1252, 0.6945, 0.1252, 0.6945, 0.1257, 0.7572, 0.1257, 0.05446, 0.1665, 0.05446, 0.1257, 0.05397, 0.1257, 0.05397, 0.1665, -0.03687, 0.1665, -0.03687, 0.1257, -0.03736, 0.1257, -0.03736, 0.1665, -0.03736, 0.1665, -0.03736, 0.5653, -0.03687, 0.5653, -0.03687, 0.1665, -0.03687, 0.1257, -0.006144, 0.1257, -0.006144, 0.1252, -0.03687, 0.1252, -0.03687, 0.01353, -0.006144, 0.01353, -0.006144, 0.01303, -0.03687, 0.01303, 0.6945, 0.5653, 0.05446, 0.5653, 0.05446, 0.5648, 0.6945, 0.5648, 0.7572, 0.5653, 0.6945, 0.5653, 0.6945, 0.5648, 0.7572, 0.5648, 0.05397, 0.5653, 0.05397, 0.6007, 0.05446, 0.6007, 0.05446, 0.5653, 0.7572, 0.5648, 0.7572, 0.167, 0.7577, 0.1665, 0.7577, 0.5657, 0.05397, 0.1665, 0.05397, 0.5653, 0.05446, 0.5653, 0.05446, 0.1665, 0.05397, 0.5657, 0.05397, 0.166, 0.05446, 0.167, 0.05446, 0.5648, -0.006144, 0.6007, -0.03687, 0.6007, -0.03687, 0.6012, -0.006144, 0.6012, 0.6945, 0.6007, 0.05446, 0.6007, 0.05446, 0.6012, 0.6945, 0.6012, 0.7572, 0.6007, 0.6945, 0.6007, 0.6945, 0.6012, 0.7572, 0.6012, -0.006144, 0.01353, -0.03687, 0.01353, -0.03687, 0.01303, -0.006144, 0.01303, -0.006639, 0.5657, 0.7218, 0.5657, 0.7208, 0.5653, -0.00565, 0.5653, -0.03687, 0.6007, -0.03687, 0.5653, -0.03736, 0.5653, -0.03736, 0.6007, 0.7213, 0.6535, 0.7213, 0.01353, 0.7208, 0.01353, 0.7208, 0.6535, 0.7213, 0.7162, 0.7213, 0.6535, 0.7208, 0.6535, 0.7208, 0.7162, -0.006144, 0.01303, 0.7213, 0.01303, 0.7213, 0.01353, -0.006144, 0.01353, 0.0626, 0.7167, -0.006144, 0.7167, -0.006144, 0.7162, 0.06161, 0.7162, -0.00565, 0.01353, 0.7208, 0.01353, 0.7218, 0.01303, -0.006639, 0.01303, 0.7504, 0.6535, 0.7504, 0.01353, 0.7499, 0.01353, 0.7499, 0.6535, 0.7504, 0.7162, 0.7504, 0.6535, 0.7499, 0.6535, 0.7499, 0.7162, 0.7218, 0.5657, 0.7218, 0.167, 0.7213, 0.167, 0.7213, 0.5648, 0.7499, 0.01353, 0.7213, 0.01353, 0.7213, 0.01303, 0.7499, 0.01303, 0.7213, 0.6012, 0.7499, 0.6012, 0.7499, 0.6007, 0.7213, 0.6007, 0.9965, 0.6535, 0.9965, 0.01353, 0.997, 0.01353, 0.997, 0.6535, 0.9965, 0.7162, 0.9965, 0.6535, 0.997, 0.6535, 0.997, 0.7162, 0.997, 0.01353, 1.033, 0.01353, 1.033, 0.01303, 0.997, 0.01303, 0.997, 0.01303, 0.7494, 0.01303, 0.7504, 0.01353, 0.997, 0.01353, 0.9975, 0.6007, 0.7499, 0.6007, 0.7499, 0.6012, 0.9965, 0.6012, 0.7494, 0.5657, 0.997, 0.5657, 0.997, 0.5653, 0.7504, 0.5653, 0.9965, 0.01353, 0.7499, 0.01353, 0.7499, 0.01303, 0.9975, 0.01303, 1.034, 0.6535, 1.034, 0.01353, 1.033, 0.01353, 1.033, 0.6535, 1.034, 0.7162, 1.034, 0.6535, 1.033, 0.6535, 1.033, 0.7162, 1.033, 0.5657, 1.033, 0.6012, 1.034, 0.6012, 1.034, 0.5657, 1.034, 0.5657, 1.034, 0.6012, 1.033, 0.6012, 1.033, 0.5657, 1.033, 0.5653, 0.997, 0.5653, 0.997, 0.5657, 1.033, 0.5657, 1.034, 0.6012, 1.034, 1.027, 1.033, 1.027, 1.033, 0.6012, 0.997, 0.6535, 0.997, 0.01353, 0.9965, 0.01353, 0.9965, 0.6535, 0.997, 0.7162, 0.997, 0.6535, 0.9965, 0.6535, 0.9965, 0.7162, 1.034, 1.027, 1.034, 1.068, 1.033, 1.068, 1.033, 1.027, 0.997, 1.026, 0.997, 0.6017, 0.9975, 0.6007, 0.9975, 1.027, 1.033, 0.6012, 1.033, 1.027, 1.034, 1.027, 1.034, 0.6012, 0.997, 0.6017, 0.997, 1.026, 0.9975, 1.027, 0.9975, 0.6007, 1.033, 0.6535, 1.033, 0.01353, 1.034, 0.01353, 1.034, 0.6535, 1.033, 0.7162, 1.033, 0.6535, 1.034, 0.6535, 1.034, 0.7162, 1.033, 0.01353, 0.997, 0.01353, 0.997, 0.01303, 1.033, 0.01303, 0.997, 1.068, 1.033, 1.068, 1.033, 1.068, 0.997, 1.068, 0.997, 0.01353, 0.3322, 0.01353, 0.3322, 0.01303, 0.997, 0.01303, 1.034, 1.068, 1.034, 1.027, 1.033, 1.027, 1.033, 1.068, 0.3327, 0.6535, 0.3327, 0.01353, 0.3322, 0.01353, 0.3322, 0.6535, 0.3327, 0.7162, 0.3327, 0.6535, 0.3322, 0.6535, 0.3322, 0.7162, 0.3327, 0.01353, 0.9965, 0.01353, 0.9975, 0.01303, 0.3317, 0.01303, 0.7944, 1.068, 0.3322, 1.068, 0.3322, 1.068, 0.7934, 1.068, 0.9965, 1.027, 0.3327, 1.027, 0.3317, 1.027, 0.9975, 1.027, 0.3067, 0.6535, 0.3067, 0.01353, 0.3062, 0.01353, 0.3062, 0.6535, 0.3067, 0.7162, 0.3067, 0.6535, 0.3062, 0.6535, 0.3062, 0.7162, 0.3067, 1.068, -0.006639, 1.068, -0.00565, 1.068, 0.3067, 1.068, 0.3067, 1.068, 0.3322, 1.068, 0.3322, 1.068, 0.3067, 1.068, 0.3322, 0.01353, 0.3067, 0.01353, 0.3067, 0.01303, 0.3322, 0.01303, 0.3072, 1.027, 0.3072, 0.5657, 0.3067, 0.5657, 0.3067, 1.026, 0.6945, 1.069, 0.05446, 1.069, 0.05446, 1.068, 0.6945, 1.068, 0.7572, 1.069, 0.6945, 1.069, 0.6945, 1.068, 0.7572, 1.068, -0.006144, 1.027, 0.3072, 1.027, 0.3062, 1.027, -0.006144, 1.027, 0.3067, 0.01353, -0.00565, 0.01353, -0.006639, 0.01303, 0.3067, 0.01303, -0.006144, 0.01353, 0.3062, 0.01353, 0.3072, 0.01303, -0.006144, 0.01303, 0.6945, 1.027, 0.05446, 1.027, 0.05446, 1.027, 0.6945, 1.027, 0.7572, 1.027, 0.6945, 1.027, 0.6945, 1.027, 0.7572, 1.027, 0.05446, 1.068, 0.05446, 1.027, 0.05397, 1.027, 0.05397, 1.068, -0.03736, 1.027, -0.03736, 1.068, -0.03687, 1.068, -0.03687, 1.027, -0.03687, 0.01353, -0.006144, 0.01353, -0.006144, 0.01303, -0.03687, 0.01303, -0.03687, 1.027, -0.006144, 1.027, -0.006144, 1.027, -0.03687, 1.027, 0.6945, 1.5, 0.05446, 1.5, 0.05446, 1.5, 0.6945, 1.5, 0.7572, 1.5, 0.6945, 1.5, 0.6945, 1.5, 0.7572, 1.5, -0.03687, 1.5, -0.03687, 1.068, -0.03736, 1.068, -0.03736, 1.5, 0.05397, 1.501, 0.05397, 1.068, 0.05446, 1.069, 0.05446, 1.5, 0.7572, 1.5, 0.7572, 1.069, 0.7577, 1.068, 0.7577, 1.501, 0.05446, 1.5, 0.05446, 1.068, 0.05397, 1.068, 0.05397, 1.5, -0.006144, 0.01353, -0.03687, 0.01353, -0.03687, 0.01303, -0.006144, 0.01303, 0.6945, 1.538, 0.05446, 1.538, 0.05446, 1.539, 0.6945, 1.539, 0.7572, 1.538, 0.6945, 1.538, 0.6945, 1.539, 0.7572, 1.539, -0.006144, 1.538, -0.03687, 1.538, -0.03687, 1.539, -0.006144, 1.539, 0.05446, 1.538, 0.05446, 1.5, 0.05397, 1.5, 0.05397, 1.538, -0.03736, 1.5, -0.03736, 1.538, -0.03687, 1.538, -0.03687, 1.5, 0.7213, 0.6535, 0.7213, 0.01353, 0.7208, 0.01353, 0.7208, 0.6535, 0.7213, 0.7162, 0.7213, 0.6535, 0.7208, 0.6535, 0.7208, 0.7162, 0.7499, 1.5, 0.7499, 1.069, 0.7494, 1.069, 0.7494, 1.501, 0.7213, 1.538, -0.006144, 1.538, -0.006144, 1.539, 0.7213, 1.539, 0.7208, 1.5, -0.00565, 1.5, -0.006639, 1.501, 0.7218, 1.501, 0.7218, 0.01303, -0.006639, 0.01303, -0.00565, 0.01353, 0.7208, 0.01353, 0.7213, 0.01353, -0.006144, 0.01353, -0.006144, 0.01303, 0.7213, 0.01303, 0.7504, 0.6535, 0.7504, 0.01353, 0.7499, 0.01353, 0.7499, 0.6535, 0.7504, 0.7162, 0.7504, 0.6535, 0.7499, 0.6535, 0.7499, 0.7162, 0.7499, 1.539, 0.997, 1.539, 0.997, 1.538, 0.7499, 1.538, 0.7213, 0.01303, 0.7499, 0.01303, 0.7499, 0.01353, 0.7213, 0.01353, 0.7213, 1.539, 0.7499, 1.539, 0.7499, 1.538, 0.7213, 1.538, 0.997, 0.01303, 1.033, 0.01303, 1.033, 0.01353, 0.997, 0.01353, 0.997, 1.5, 0.7504, 1.5, 0.7494, 1.501, 0.997, 1.501, 0.7504, 0.01353, 0.997, 0.01353, 0.997, 0.01303, 0.7494, 0.01303, 0.997, 0.01353, 0.7499, 0.01353, 0.7499, 0.01303, 0.997, 0.01303, 1.034, 0.6535, 1.034, 0.01353, 1.033, 0.01353, 1.033, 0.6535, 1.034, 0.7162, 1.034, 0.6535, 1.033, 0.6535, 1.033, 0.7162, 1.034, 1.501, 1.034, 1.538, 1.033, 1.538, 1.033, 1.501, 1.033, 0.6535, 1.033, 0.01353, 1.034, 0.01353, 1.034, 0.6535, 1.033, 0.7162, 1.033, 0.6535, 1.034, 0.6535, 1.034, 0.7162, 1.033, 1.501, 1.033, 1.538, 1.034, 1.538, 1.034, 1.501, 0.997, 1.501, 1.033, 1.501, 1.033, 1.5, 0.997, 1.5, 0.997, 1.539, 1.033, 1.539, 1.033, 1.538, 0.997, 1.538, 0.997, 0.01353, 1.033, 0.01353, 1.033, 0.01303, 0.997, 0.01303, 0.7218, 0.6535, 0.7218, 0.01353, 0.7213, 0.01353, 0.7213, 0.6535, 0.7218, 0.7162, 0.7218, 0.6535, 0.7213, 0.6535, 0.7213, 0.7162, 0.7499, 0.6535, 0.7499, 0.01353, 0.7494, 0.01353, 0.7494, 0.6535, 0.7499, 0.7162, 0.7499, 0.6535, 0.7494, 0.6535, 0.7494, 0.7162, 0.7494, 0.01303, 0.7218, 0.01303, 0.7218, 0.01353, 0.7494, 0.01353, 0.7218, 1.069, 0.7494, 1.069, 0.7494, 1.068, 0.7218, 1.068, 0.7213, 1.069, 0.7213, 1.5, 0.7218, 1.501, 0.7218, 1.069, 0.7218, 1.069, 0.7218, 1.501, 0.7213, 1.5, 0.7213, 1.069, 0.7494, 1.501, 0.7494, 1.069, 0.7499, 1.069, 0.7499, 1.5, 0.3322, 0.6535, 0.3322, 0.01353, 0.3317, 0.01353, 0.3317, 0.6535, 0.3322, 0.7162, 0.3322, 0.6535, 0.3317, 0.6535, 0.3317, 0.7162, 0.3317, 0.5653, 0.3072, 0.5653, 0.3072, 0.5657, 0.3317, 0.5657, 0.3072, 0.6535, 0.3072, 0.01353, 0.3067, 0.01353, 0.3067, 0.6535, 0.3072, 0.7162, 0.3072, 0.6535, 0.3067, 0.6535, 0.3067, 0.7162, 0.3072, 0.01353, 0.3317, 0.01353, 0.3317, 0.01303, 0.3072, 0.01303, 0.3317, 1.027, 0.3317, 0.5657, 0.3322, 0.5657, 0.3322, 1.026, 0.3322, 1.026, 0.3322, 0.5657, 0.3317, 0.5657, 0.3317, 1.027, 0.3072, 0.5657, 0.3072, 1.027, 0.3067, 1.026, 0.3067, 0.5657, 0.7218, 0.6535, 0.7218, 0.01353, 0.7213, 0.01353, 0.7213, 0.6535, 0.7218, 0.7162, 0.7218, 0.6535, 0.7213, 0.6535, 0.7213, 0.7162, 0.7218, 0.167, 0.7494, 0.167, 0.7494, 0.1665, 0.7218, 0.1665, 0.7499, 0.6535, 0.7499, 0.01353, 0.7494, 0.01353, 0.7494, 0.6535, 0.7499, 0.7162, 0.7499, 0.6535, 0.7494, 0.6535, 0.7494, 0.7162, 0.7218, 0.01353, 0.7494, 0.01353, 0.7494, 0.01303, 0.7218, 0.01303, 0.7494, 0.5657, 0.7494, 0.167, 0.7499, 0.167, 0.7499, 0.5648, 0.7494, 0.167, 0.7494, 0.5657, 0.7499, 0.5648, 0.7499, 0.167, 0.7218, 0.167, 0.7218, 0.5657, 0.7213, 0.5648, 0.7213, 0.167, 0.694, 0.6012, 0.7577, 0.6012, 0.7572, 0.6017, 0.695, 0.6017, 0.2461, 0.6017, 0.0626, 0.6017, 0.06161, 0.6012, 0.2471, 0.6012, 0.695, 0.6017, 0.7572, 0.6017, 0.7572, 0.6012, 0.694, 0.6012, 0.695, 1.026, 0.7572, 1.026, 0.7572, 1.027, 0.695, 1.027, 0.2461, 1.026, 0.0626, 1.026, 0.0626, 1.027, 0.2461, 1.027, 0.2461, 1.027, 0.0626, 1.027, 0.0626, 1.026, 0.2461, 1.026, 0.695, 1.027, 0.7572, 1.027, 0.7572, 1.026, 0.695, 1.026, 0.695, 0.6017, 0.695, 1.026, 0.6945, 1.026, 0.6945, 0.6017, 0.695, 1.026, 0.695, 0.6017, 0.6945, 0.6017, 0.6945, 1.026, 0.7577, 0.6012, 0.7577, 1.026, 0.7572, 1.026, 0.7572, 0.6017, 0.7577, 1.026, 0.7577, 0.6012, 0.7572, 0.6017, 0.7572, 1.026, 0.7934, 0.1684, 0.9645, 0.1665, 0.9635, 0.167, 0.7944, 0.1689, 0.964, 0.7162, 0.964, 0.654, 0.9645, 0.6535, 0.9645, 0.7162, -0.00565, 0.7162, 0.7934, 0.7145, 0.7944, 0.715, -0.006639, 0.7167, 0.7934, 0.7145, 0.7934, 0.6518, 0.7939, 0.6523, 0.7939, 0.7145, 0.7969, 0.7145, 0.966, 0.7162, 0.966, 0.7167, 0.7969, 0.715, 0.7969, 0.567, 0.966, 0.5651, 0.966, 0.5656, 0.7969, 0.5674, 0.7572, 0.5656, 0.695, 0.5656, 0.695, 0.5651, 0.7572, 0.5651, 0.7964, 0.7145, 0.7964, 0.6523, 0.7969, 0.6523, 0.7969, 0.7145, 0.7944, 0.1689, 0.7969, 0.567, 0.7964, 0.567, 0.7939, 0.1689, 0.7969, 0.567, 0.7944, 0.1684, 0.7939, 0.1689, 0.7964, 0.567, 0.695, 0.167, 0.695, 0.5651, 0.6945, 0.5651, 0.6945, 0.167, 0.7577, 0.1662, 0.7577, 0.5651, 0.7572, 0.5651, 0.7572, 0.167, 0.997, 1.068, 0.966, 1.068, 0.967, 1.068, 0.997, 1.068, 0.6945, 1.068, 0.7572, 1.068, 0.7572, 1.069, 0.695, 1.069, 0.695, 1.069, 0.7572, 1.069, 0.7572, 1.068, 0.6945, 1.068, 0.7944, 1.5, 0.9635, 1.5, 0.9635, 1.5, 0.7944, 1.5, 0.964, 0.654, 0.9665, 0.7162, 0.966, 0.7162, 0.9635, 0.654, 0.966, 1.5, 0.7944, 1.5, 0.7944, 1.5, 0.966, 1.5, 0.7944, 0.654, 0.7944, 0.7162, 0.7939, 0.7162, 0.7939, 0.654, 0.7939, 1.069, 0.7939, 1.5, 0.7944, 1.5, 0.7944, 1.068, 0.7572, 1.5, 0.7572, 1.069, 0.7577, 1.068, 0.7577, 1.5, 0.6945, 1.5, 0.6945, 1.068, 0.695, 1.069, 0.695, 1.5, 0.695, 1.5, 0.695, 1.069, 0.6945, 1.068, 0.6945, 1.5, 0.7572, -0.3666, 0.7572, -0.3436, 0.6945, -0.3436, 0.6945, -0.3666])
me_cube.materials.append(mat_material)
me_cube.use_remesh_preserve_volume = False
me_cube.use_remesh_preserve_attributes = False
me_cube.use_mirror_vertex_groups = False
me_cube.update()

# ---- objects
ob_cube = bpy.data.objects.new('Cube', me_cube)

# ---- transforms, parenting, visibility, modifiers, constraints
ob_cube.location = (0.0, 0.0, 0.0)
ob_cube.lock_rotations_4d = False
ob_cube.empty_display_type = 'ARROWS'
ob_cube.lineart.crease_threshold = 0.0

# ---- collection membership
col_collection.objects.link(ob_cube)

# ---- scene / render settings (as saved in the file)
scene.frame_start = 1; scene.frame_end = 250; scene.frame_set(1)
scene.render.engine = 'CYCLES'
scene.cycles.sampling_pattern = 'TABULATED_SOBOL'
scene.cycles.use_light_tree = False
scene.view_settings.look = 'Very High Contrast'
scene.view_settings.view_transform = 'Filmic'
bpy.context.view_layer.update()

# ---- added for rendering (the .blend has no active camera and no usable light): camera, sun
cam_auto = bpy.data.cameras.new('AutoCamera')
cam_auto.lens = 50.0
cam_auto.sensor_width = 36.0
cam_auto.clip_end = 1000.0
ob_auto_camera = bpy.data.objects.new('AutoCamera', cam_auto)
scene.collection.objects.link(ob_auto_camera)
ob_auto_camera.location = (2.3261, -2.54031, 2.34412)
ob_auto_camera.rotation_euler = (1.09748, -7.21219e-08, 0.694738)
scene.camera = ob_auto_camera
light_auto_sun = bpy.data.lights.new('AutoSun', 'SUN')
light_auto_sun.energy = 3.0
light_auto_sun.angle = 0.0523599
ob_auto_sun = bpy.data.objects.new('AutoSun', light_auto_sun)
scene.collection.objects.link(ob_auto_sun)
ob_auto_sun.rotation_euler = (0.872665, 0.174533, 0.523599)
bpy.context.view_layer.update()
